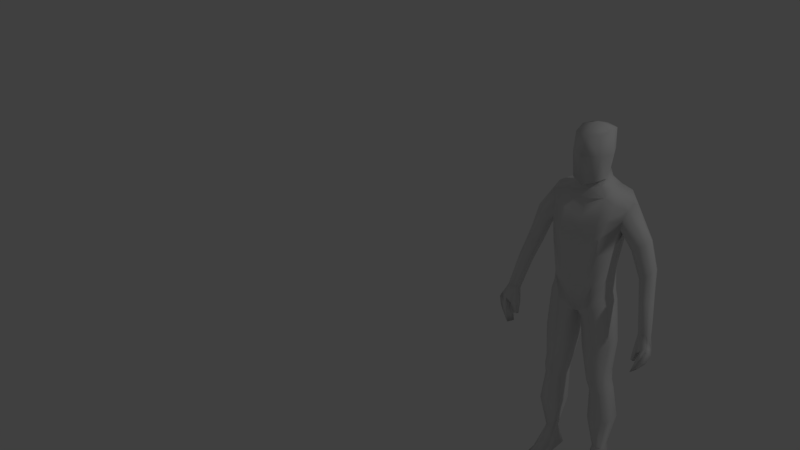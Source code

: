 # Source: untitled2.blend  (saved by Blender 2.79.0; exported with 4.5.12 LTS)
import bpy
from mathutils import Matrix  # noqa: F401  (used for matrix-valued properties, if any)

bpy.ops.wm.read_factory_settings(use_empty=True)
scene = bpy.context.scene
scene.name = 'Scene'

# ---- collections
col_collection_1 = bpy.data.collections.new('Collection 1'); scene.collection.children.link(col_collection_1)
col_collection_3 = bpy.data.collections.new('Collection 3'); scene.collection.children.link(col_collection_3)
col_collection_5 = bpy.data.collections.new('Collection 5'); scene.collection.children.link(col_collection_5)

# ---- materials (node trees are filled in below, after node groups)
mat_material_001 = bpy.data.materials.new('Material.001')
mat_material_001.alpha_threshold = 0.0
mat_material_001.use_transparent_shadow = False
mat_material_001.roughness = 0.5

# ---- material node trees

# ---- world
world_world = bpy.data.worlds.new('World'); scene.world = world_world
world_world.color = (0.05088, 0.05088, 0.05088)
world_world.use_sun_shadow = False
world_world.sun_shadow_jitter_overblur = 0.0
world_world.cycles.sampling_method = 'MANUAL'

# ---- lights
light_lamp = bpy.data.lights.new('Lamp', 'POINT')
light_lamp.transmission_factor = 0.0
light_lamp.cutoff_distance = 30.0
light_lamp.energy = 100.0
light_lamp.shadow_buffer_clip_start = 1.001
light_lamp.shadow_soft_size = 0.1
light_lamp.shadow_maximum_resolution = 0.006
light_lamp.use_absolute_resolution = True

# ---- meshes
me_cube_001 = bpy.data.meshes.new('Cube.001')
me_cube_001.from_pydata([], [], [])
me_cube_001.use_remesh_preserve_volume = False
me_cube_001.use_remesh_preserve_attributes = False
me_cube_001.use_mirror_vertex_groups = False
me_cube_001.update()
me_cube_008 = bpy.data.meshes.new('Cube.008')
me_cube_008.from_pydata([(-3.089, -0.6797, -1.233), (-2.89, -0.8793, -0.9415), (-2.89, -0.5526, -1.075), (-3.089, -1.022, -1.033), (-2.966, -0.8133, -1.596), (-2.821, -0.7573, -1.59), (-2.966, -0.9642, -1.509), (-2.821, -0.9012, -1.531), (-3.523, -1.049, -0.6443), (-3.523, -0.5145, -0.9554), (-3.303, -0.5461, -1.136), (-3.303, -1.08, -0.825), (-2.999, -0.4327, -0.4694), (-3.046, -0.7444, -2.036), (-2.989, -0.8251, -0.2292), (-3.031, -1.304, -1.851), (-3.381, -0.3832, -0.4672), (-3.414, -0.6913, -1.616), (-3.352, -0.8137, -0.2173), (-3.414, -1.25, -1.201), (-3.151, -1.206, -1.4), (-3.565, -1.162, -0.8045), (-3.159, -0.6572, -1.641), (-3.565, -0.6136, -1.173), (-3.144, -0.8715, -0.1554), (-3.196, -0.3642, -0.485), (-3.435, -0.6925, -0.2762), (-2.946, -0.7126, -0.2939), (-3.181, -0.5976, -0.5717), (-1.585, 0.5709, 4.293), (-1.585, -0.4206, 4.222), (-1.457, 0.05501, 3.642), (-1.714, 0.1182, 4.913), (-1.457, -0.2849, 3.762), (-1.457, 0.3892, 3.788), (-1.714, 0.5063, 4.762), (-1.714, -0.2699, 4.681), (-3.17, -0.7064, -0.01039), (-2.286, 0.4487, 3.202), (-1.978, -0.1695, 2.954), (-2.254, -0.2676, 3.161), (-2.531, -0.1587, 3.367), (-2.633, 0.1217, 3.5), (-1.989, 0.3174, 2.969), (-2.566, 0.402, 3.413), (-1.925, 0.07602, 2.886), (-2.687, 0.4261, 2.009), (-2.42, -0.1093, 1.795), (-2.659, -0.1942, 1.974), (-2.899, -0.09991, 2.152), (-2.987, 0.1429, 2.267), (-2.43, 0.3124, 1.808), (-2.929, 0.3857, 2.192), (-2.374, 0.1034, 1.735), (-2.936, 0.0184, 0.8828), (-3.12, -0.4653, 1.101), (-2.699, -0.4756, 0.916), (-2.91, -0.5402, 1.019), (-3.15, -0.01131, 0.9831), (-3.265, -0.2461, 1.022), (-2.655, -0.313, 0.8539), (-2.709, -0.07269, 0.7899), (-1.219, -0.5882, 0.6474), (-1.219, 0.3383, 0.673), (-1.352, -0.6195, 2.851), (-1.186, -0.5757, 1.448), (-1.352, 0.3258, 3.018), (-1.224, 0.157, 1.794), (-0.1392, 0.7667, -0.139), (-0.8105, -0.605, 5.078), (-0.8105, 0.7167, 5.278), (-0.1392, -0.7749, -0.284), (-0.612, 0.534, 1.794), (-0.6761, 0.8018, 3.018), (-0.7209, 1.007, 3.741), (-0.5444, -1.137, 1.138), (-0.685, -1.134, 2.7), (-0.7209, -1.238, 3.525), (-0.361, 0.4803, 5.91), (-0.1298, -0.317, 5.526), (-1.43, 0.549, -7.359), (-1.423, -0.02609, -7.372), (-0.9779, 0.2499, -7.351), (-0.9838, 0.004235, -7.363), (-1.335, 0.3255, 0.2632), (-1.334, -0.5652, 0.2387), (-0.1987, -0.6355, -0.5883), (-0.199, 0.4146, -0.5861), (-1.543, 0.3457, -1.742), (-0.2888, 0.375, -2.103), (-1.542, -0.4007, -1.762), (-0.3093, -0.4916, -2.098), (-1.695, 0.6784, -5.805), (-0.7325, 0.5185, -5.827), (-1.69, -0.2876, -5.795), (-0.7281, -0.2124, -5.826), (-1.477, -0.3325, -4.283), (-0.7261, -0.2582, -4.31), (-1.48, 0.5426, -4.315), (-0.6833, 0.4063, -4.331), (-1.418, -0.4619, -3.287), (-0.4639, -0.3414, -3.289), (-1.421, 0.3645, -3.285), (-0.4667, 0.2791, -3.291), (-1.451, 0.3735, -3.791), (-0.575, 0.2826, -3.802), (-1.447, -0.4861, -3.776), (-0.595, -0.3667, -3.791), (-0.6793, 0.8119, 0.1881), (-1.255, -0.6598, 4.904), (-0.865, -1.111, 1.293), (-1.019, -1.204, 2.776), (-1.081, -1.236, 3.592), (-1.255, 0.8361, 5.081), (-0.6793, -1.041, 0.1817), (-0.918, 0.4841, 1.794), (-1.014, 0.7855, 3.018), (-1.081, 1.039, 3.731), (-1.202, 0.5019, -7.357), (-1.204, -0.05226, -7.365), (-0.7669, 0.4017, -0.5839), (-0.7665, -0.9703, -0.1748), (-0.9161, 0.5867, -1.923), (-0.9255, -0.7247, -1.93), (-1.214, 0.9483, -5.816), (-1.209, -0.3901, -5.81), (-1.101, -0.4631, -4.297), (-1.082, 0.7514, -4.323), (-0.9439, 0.5116, -3.288), (-0.9407, -0.6289, -3.288), (-1.013, 0.521, -3.797), (-1.021, -0.6688, -3.784), (-1.219, -0.1249, 0.6602), (-1.205, -0.2094, 1.621), (-1.352, -0.1468, 2.935), (-0.1392, -0.004108, -0.2115), (-0.8105, 0.05588, 5.178), (-0.5056, -0.1137, 5.816), (-1.426, 0.2499, -7.367), (-0.9962, 0.1284, -7.369), (-0.1988, -0.1104, -0.5872), (-1.335, -0.1198, 0.251), (-0.2991, -0.0583, -2.101), (-1.543, -0.02752, -1.752), (-0.7303, 0.1531, -5.826), (-1.693, 0.1954, -5.8), (-1.479, 0.1051, -4.299), (-0.7047, 0.07406, -4.321), (-0.4653, -0.03116, -3.29), (-1.419, -0.04869, -3.286), (-0.585, -0.04206, -3.797), (-1.449, -0.05631, -3.783), (-1.212, 0.3147, -7.282), (-1.255, 0.08812, 4.993), (-0.7657, 0.8617, 4.51), (-0.7657, -0.9216, 4.301), (-1.168, 1.006, 4.406), (-1.168, -0.948, 4.248), (-1.747, -1.315, -8.534), (-1.422, -1.263, -8.338), (-1.747, 0.6585, -8.503), (-0.871, -1.315, -8.531), (-0.9734, -1.263, -8.323), (-0.871, 0.6585, -8.5), (-1.747, -0.1723, -8.492), (-0.871, -0.1723, -8.489), (-1.747, -0.4577, -8.496), (-0.9734, -0.4577, -8.026), (-1.422, -0.4577, -8.042), (-0.871, -0.4577, -8.493), (-1.747, -0.8865, -8.515), (-0.9734, -0.8778, -8.261), (-1.422, -0.8778, -8.277), (-0.871, -0.8865, -8.512), (-1.198, 0.2778, -7.441), (3.089, -0.6797, -1.233), (2.89, -0.8793, -0.9415), (2.89, -0.5526, -1.075), (3.089, -1.022, -1.033), (2.966, -0.8133, -1.596), (2.821, -0.7573, -1.59), (2.966, -0.9642, -1.509), (2.821, -0.9012, -1.531), (3.523, -1.049, -0.6443), (3.523, -0.5145, -0.9554), (3.303, -0.5461, -1.136), (3.303, -1.08, -0.825), (2.999, -0.4327, -0.4694), (3.046, -0.7444, -2.036), (2.989, -0.8251, -0.2292), (3.031, -1.304, -1.851), (3.381, -0.3832, -0.4672), (3.414, -0.6913, -1.616), (3.352, -0.8137, -0.2173), (3.414, -1.25, -1.201), (3.151, -1.206, -1.4), (3.565, -1.162, -0.8045), (3.159, -0.6572, -1.641), (3.565, -0.6136, -1.173), (3.144, -0.8715, -0.1554), (3.196, -0.3642, -0.485), (3.435, -0.6925, -0.2762), (2.946, -0.7126, -0.2939), (3.181, -0.5976, -0.5717), (1.585, 0.5709, 4.293), (1.585, -0.4206, 4.222), (1.457, 0.05501, 3.642), (1.714, 0.1182, 4.913), (1.457, -0.2849, 3.762), (1.457, 0.3892, 3.788), (1.714, 0.5063, 4.762), (1.714, -0.2699, 4.681), (3.17, -0.7064, -0.01039), (2.286, 0.4487, 3.202), (1.978, -0.1695, 2.954), (2.254, -0.2676, 3.161), (2.531, -0.1587, 3.367), (2.633, 0.1217, 3.5), (1.989, 0.3174, 2.969), (2.566, 0.402, 3.413), (1.925, 0.07602, 2.886), (2.687, 0.4261, 2.009), (2.42, -0.1093, 1.795), (2.659, -0.1942, 1.974), (2.899, -0.09991, 2.152), (2.987, 0.1429, 2.267), (2.43, 0.3124, 1.808), (2.929, 0.3857, 2.192), (2.374, 0.1034, 1.735), (2.936, 0.0184, 0.8828), (3.12, -0.4653, 1.101), (2.699, -0.4756, 0.916), (2.91, -0.5402, 1.019), (3.15, -0.01131, 0.9831), (3.265, -0.2461, 1.022), (2.655, -0.313, 0.8539), (2.709, -0.07269, 0.7899), (1.219, -0.5882, 0.6474), (1.219, 0.3383, 0.673), (1.352, -0.6195, 2.851), (1.186, -0.5757, 1.448), (-3.725e-09, 0.7874, 0.01059), (-1.118e-08, 0.7167, 5.041), (-3.725e-09, -0.7921, -0.3009), (-1.118e-08, -0.605, 4.841), (1.352, 0.3258, 3.018), (1.224, 0.157, 1.794), (0.0, -1.238, 3.5), (0.0, -1.134, 2.656), (-3.725e-09, -1.045, 1.0), (-7.451e-09, 1.007, 3.716), (0.0, 0.8018, 3.018), (0.0, 0.534, 1.794), (0.1392, 0.7667, -0.139), (0.8105, -0.605, 5.078), (0.8105, 0.7167, 5.278), (0.1392, -0.7749, -0.284), (0.612, 0.534, 1.794), (0.6761, 0.8018, 3.018), (0.7209, 1.007, 3.741), (0.5444, -1.137, 1.138), (0.685, -1.134, 2.7), (0.7209, -1.238, 3.525), (0.4186, 0.4002, 5.993), (0.02769, 0.5614, 5.87), (0.5361, -0.1288, 5.694), (1.43, 0.549, -7.359), (1.423, -0.02609, -7.372), (0.9779, 0.2499, -7.351), (0.9838, 0.004235, -7.363), (1.335, 0.3255, 0.2632), (1.334, -0.5652, 0.2387), (0.1987, -0.6355, -0.5883), (0.199, 0.4146, -0.5861), (1.543, 0.3457, -1.742), (0.2888, 0.375, -2.103), (1.542, -0.4007, -1.762), (0.3093, -0.4916, -2.098), (1.695, 0.6784, -5.805), (0.7325, 0.5185, -5.827), (1.69, -0.2876, -5.795), (0.7281, -0.2124, -5.826), (1.477, -0.3325, -4.283), (0.7261, -0.2582, -4.31), (1.48, 0.5426, -4.315), (0.6833, 0.4063, -4.331), (1.418, -0.4619, -3.287), (0.4639, -0.3414, -3.289), (1.421, 0.3645, -3.285), (0.4667, 0.2791, -3.291), (1.451, 0.3735, -3.791), (0.575, 0.2826, -3.802), (1.447, -0.4861, -3.776), (0.595, -0.3667, -3.791), (0.6793, 0.8119, 0.1881), (1.255, -0.6598, 4.904), (0.865, -1.111, 1.293), (1.019, -1.204, 2.776), (1.081, -1.236, 3.592), (1.255, 0.8361, 5.081), (0.6793, -1.041, 0.1817), (0.918, 0.4841, 1.794), (1.014, 0.7855, 3.018), (1.081, 1.039, 3.731), (1.202, 0.5019, -7.357), (1.204, -0.05226, -7.365), (0.7669, 0.4017, -0.5839), (0.7665, -0.9703, -0.1748), (0.9161, 0.5867, -1.923), (0.9255, -0.7247, -1.93), (1.214, 0.9483, -5.816), (1.209, -0.3901, -5.81), (1.101, -0.4631, -4.297), (1.082, 0.7514, -4.323), (0.9439, 0.5116, -3.288), (0.9407, -0.6289, -3.288), (1.013, 0.521, -3.797), (1.021, -0.6688, -3.784), (1.219, -0.1249, 0.6602), (-3.725e-09, -0.002341, -0.1451), (1.205, -0.2094, 1.621), (1.352, -0.1468, 2.935), (0.1392, -0.004108, -0.2115), (0.8105, 0.05588, 5.178), (0.09741, 0.0931, 5.493), (1.426, 0.2499, -7.367), (0.9962, 0.1284, -7.369), (0.1988, -0.1104, -0.5872), (1.335, -0.1198, 0.251), (0.2991, -0.0583, -2.101), (1.543, -0.02752, -1.752), (0.7303, 0.1531, -5.826), (1.693, 0.1954, -5.8), (1.479, 0.1051, -4.299), (0.7047, 0.07406, -4.321), (0.4653, -0.03116, -3.29), (1.419, -0.04869, -3.286), (0.585, -0.04206, -3.797), (1.449, -0.05631, -3.783), (1.212, 0.3147, -7.282), (1.255, 0.08812, 4.993), (-7.451e-09, -0.9216, 4.17), (-1.118e-08, 0.8617, 4.378), (0.7657, 0.8617, 4.51), (0.7657, -0.9216, 4.301), (1.168, 1.006, 4.406), (1.168, -0.948, 4.248), (1.747, -1.315, -8.534), (1.422, -1.263, -8.338), (1.747, 0.6585, -8.503), (0.871, -1.315, -8.531), (0.9734, -1.263, -8.323), (0.871, 0.6585, -8.5), (1.747, -0.1723, -8.492), (0.871, -0.1723, -8.489), (1.747, -0.4577, -8.496), (0.9734, -0.4577, -8.026), (1.422, -0.4577, -8.042), (0.871, -0.4577, -8.493), (1.747, -0.8865, -8.515), (0.9734, -0.8778, -8.261), (1.422, -0.8778, -8.277), (0.871, -0.8865, -8.512), (1.198, 0.2778, -7.441), (-1.676e-08, -0.5945, 5.299), (-0.5554, -0.4588, 5.468), (-0.5149, 0.5394, 5.557), (0.003259, 0.6299, 5.457), (-0.5842, 0.01876, 5.537), (0.5493, -0.4967, 5.486), (0.5167, 0.477, 5.622), (0.5842, 0.01876, 5.537), (-0.5385, -0.874, 5.758), (-0.607, -0.7859, 7.658), (-0.607, 0.4583, 7.687), (0.4544, -0.874, 5.758), (0.5034, -0.7859, 7.678), (0.5034, 0.4583, 7.707), (-0.65, -0.8456, 6.86), (-0.7186, -0.1344, 7.757), (-0.65, 0.381, 6.879), (-0.04202, 0.6355, 7.718), (0.566, 0.381, 6.879), (0.615, -0.1344, 7.776), (0.566, -0.8456, 6.86), (-0.04202, -1.051, 5.581), (-0.04202, -0.9631, 7.688), (-0.04202, -0.1344, 8.01), (-0.04202, -1.246, 6.86), (0.8178, -0.2617, 6.86), (-0.04202, 0.781, 6.879), (-0.9019, -0.2617, 6.86)], [], [(3, 0, 4, 6), (4, 5, 7, 6), (21, 8, 9, 23), (12, 27, 14, 1, 2), (14, 11, 3, 1), (1, 3, 6, 7), (10, 12, 2, 0), (20, 11, 8, 21), (0, 2, 5, 4), (11, 10, 0, 3), (2, 1, 7, 5), (11, 14, 24, 18, 8), (17, 13, 15, 19), (8, 18, 26, 16, 9), (22, 10, 11, 20), (23, 9, 10, 22), (9, 16, 25, 12, 10), (17, 23, 22, 13), (13, 22, 20, 15), (15, 20, 21, 19), (19, 21, 23, 17), (12, 25, 28, 27), (25, 16, 26, 28), (43, 45, 53, 51), (41, 42, 50, 49), (44, 38, 46, 52), (40, 41, 49, 48), (34, 31, 45, 43), (31, 33, 39, 45), (32, 35, 44, 42), (29, 34, 43, 38), (33, 30, 40, 39), (30, 36, 41, 40), (35, 29, 38, 44), (36, 32, 42, 41), (55, 59, 26, 18), (58, 54, 25, 16), (57, 55, 18, 24), (56, 57, 24, 14), (45, 39, 47, 53), (42, 44, 52, 50), (38, 43, 51, 46), (39, 40, 48, 47), (24, 18, 26, 37), (37, 26, 16, 25), (14, 24, 37, 27), (27, 37, 25, 12), (61, 60, 27, 12), (60, 56, 14, 27), (59, 58, 16, 26), (54, 61, 12, 25), (46, 51, 61, 54), (50, 52, 58, 59), (53, 47, 56, 60), (51, 53, 60, 61), (47, 48, 57, 56), (48, 49, 55, 57), (52, 46, 54, 58), (49, 50, 59, 55), (33, 31, 34, 29, 35, 32, 36, 30), (68, 72, 252, 241), (114, 110, 65, 62), (157, 109, 36, 30), (110, 111, 64, 65), (153, 32, 36, 109), (72, 73, 251, 252), (135, 319, 243, 71), (73, 74, 250, 251), (154, 70, 242, 342), (111, 112, 33, 64), (132, 133, 67, 63), (133, 134, 66, 67), (134, 31, 34, 66), (248, 247, 77, 76), (156, 113, 70, 154), (116, 117, 74, 73), (145, 92, 80, 138), (115, 116, 73, 72), (365, 364, 79), (249, 248, 76, 75), (341, 244, 69, 155), (243, 249, 75, 71), (108, 115, 72, 68), (324, 137, 79), (368, 365, 79, 137), (367, 366, 78, 264), (152, 139, 83, 119), (125, 94, 81, 119), (124, 93, 82, 118), (144, 95, 83, 139), (135, 71, 86, 140), (108, 68, 87, 120), (114, 62, 85, 121), (132, 63, 84, 141), (140, 86, 91, 142), (120, 87, 89, 122), (121, 85, 90, 123), (141, 84, 88, 143), (147, 97, 95, 144), (127, 99, 93, 124), (126, 96, 94, 125), (146, 98, 92, 145), (151, 104, 98, 146), (131, 106, 96, 126), (130, 105, 99, 127), (150, 107, 97, 147), (142, 91, 101, 148), (122, 89, 103, 128), (123, 90, 100, 129), (143, 88, 102, 149), (148, 101, 107, 150), (128, 103, 105, 130), (129, 100, 106, 131), (149, 102, 104, 151), (101, 129, 131, 107), (102, 128, 130, 104), (91, 123, 129, 101), (88, 122, 128, 102), (104, 130, 127, 98), (107, 131, 126, 97), (97, 126, 125, 95), (98, 127, 124, 92), (86, 121, 123, 91), (84, 120, 122, 88), (71, 114, 121, 86), (63, 108, 120, 84), (92, 124, 118, 80), (95, 125, 119, 83), (138, 152, 119, 81), (63, 67, 115, 108), (67, 66, 116, 115), (66, 34, 117, 116), (29, 35, 113, 156), (76, 77, 112, 111), (136, 153, 109, 69), (75, 76, 111, 110), (155, 69, 109, 157), (71, 75, 110, 114), (70, 113, 153, 136), (80, 118, 152, 138), (100, 149, 151, 106), (103, 148, 150, 105), (90, 143, 149, 100), (89, 142, 148, 103), (105, 150, 147, 99), (106, 151, 146, 96), (96, 146, 145, 94), (99, 147, 144, 93), (85, 141, 143, 90), (87, 140, 142, 89), (62, 132, 141, 85), (68, 135, 140, 87), (93, 144, 139, 82), (118, 82, 139, 152), (366, 368, 137, 78), (264, 78, 137, 324), (94, 145, 138, 81), (64, 33, 31, 134), (65, 64, 134, 133), (62, 65, 133, 132), (68, 241, 319, 135), (113, 35, 32, 153), (77, 155, 157, 112), (34, 29, 156, 117), (247, 341, 155, 77), (117, 156, 154, 74), (74, 154, 342, 250), (112, 157, 30, 33), (164, 81, 138, 80, 160), (160, 80, 118, 82, 163), (173, 171, 162, 161), (161, 162, 159, 158), (170, 173, 161, 158), (171, 172, 159, 162), (174, 138, 81, 119), (160, 163, 165, 164), (163, 82, 139, 83, 165), (166, 168, 81, 164), (170, 172, 168, 166), (83, 119, 81, 168, 167), (164, 165, 169, 166), (165, 83, 167, 169), (158, 159, 172, 170), (167, 168, 172, 171), (166, 169, 173, 170), (169, 167, 171, 173), (139, 174, 119, 83), (82, 118, 174, 139), (118, 80, 138, 174), (178, 181, 179, 175), (179, 181, 182, 180), (196, 198, 184, 183), (187, 177, 176, 189, 202), (189, 176, 178, 186), (176, 182, 181, 178), (185, 175, 177, 187), (195, 196, 183, 186), (175, 179, 180, 177), (186, 178, 175, 185), (177, 180, 182, 176), (186, 183, 193, 199, 189), (192, 194, 190, 188), (183, 184, 191, 201, 193), (197, 195, 186, 185), (198, 197, 185, 184), (184, 185, 187, 200, 191), (192, 188, 197, 198), (188, 190, 195, 197), (190, 194, 196, 195), (194, 192, 198, 196), (187, 202, 203, 200), (200, 203, 201, 191), (218, 226, 228, 220), (216, 224, 225, 217), (219, 227, 221, 213), (215, 223, 224, 216), (209, 218, 220, 206), (206, 220, 214, 208), (207, 217, 219, 210), (204, 213, 218, 209), (208, 214, 215, 205), (205, 215, 216, 211), (210, 219, 213, 204), (211, 216, 217, 207), (230, 193, 201, 234), (233, 191, 200, 229), (232, 199, 193, 230), (231, 189, 199, 232), (220, 228, 222, 214), (217, 225, 227, 219), (213, 221, 226, 218), (214, 222, 223, 215), (199, 212, 201, 193), (212, 200, 191, 201), (189, 202, 212, 199), (202, 187, 200, 212), (236, 187, 202, 235), (235, 202, 189, 231), (234, 201, 191, 233), (229, 200, 187, 236), (221, 229, 236, 226), (225, 234, 233, 227), (228, 235, 231, 222), (226, 236, 235, 228), (222, 231, 232, 223), (223, 232, 230, 224), (227, 233, 229, 221), (224, 230, 234, 225), (208, 205, 211, 207, 210, 204, 209, 206), (253, 241, 252, 257), (300, 237, 240, 296), (346, 205, 211, 295), (296, 240, 239, 297), (340, 295, 211, 207), (257, 252, 251, 258), (322, 256, 243, 319), (258, 251, 250, 259), (343, 342, 242, 255), (297, 239, 208, 298), (318, 238, 246, 320), (320, 246, 245, 321), (321, 245, 209, 206), (248, 261, 262, 247), (345, 343, 255, 299), (302, 258, 259, 303), (332, 325, 266, 278), (301, 257, 258, 302), (369, 265, 79, 364), (249, 260, 261, 248), (341, 344, 254, 244), (243, 256, 260, 249), (294, 253, 257, 301), (324, 79, 265), (371, 265, 369), (367, 264, 263, 370), (339, 305, 269, 326), (311, 305, 267, 280), (310, 304, 268, 279), (331, 326, 269, 281), (322, 327, 272, 256), (294, 306, 273, 253), (300, 307, 271, 237), (318, 328, 270, 238), (327, 329, 277, 272), (306, 308, 275, 273), (307, 309, 276, 271), (328, 330, 274, 270), (334, 331, 281, 283), (313, 310, 279, 285), (312, 311, 280, 282), (333, 332, 278, 284), (338, 333, 284, 290), (317, 312, 282, 292), (316, 313, 285, 291), (337, 334, 283, 293), (329, 335, 287, 277), (308, 314, 289, 275), (309, 315, 286, 276), (330, 336, 288, 274), (335, 337, 293, 287), (314, 316, 291, 289), (315, 317, 292, 286), (336, 338, 290, 288), (287, 293, 317, 315), (288, 290, 316, 314), (277, 287, 315, 309), (274, 288, 314, 308), (290, 284, 313, 316), (293, 283, 312, 317), (283, 281, 311, 312), (284, 278, 310, 313), (272, 277, 309, 307), (270, 274, 308, 306), (256, 272, 307, 300), (238, 270, 306, 294), (278, 266, 304, 310), (281, 269, 305, 311), (325, 267, 305, 339), (238, 294, 301, 246), (246, 301, 302, 245), (245, 302, 303, 209), (204, 345, 299, 210), (261, 297, 298, 262), (323, 254, 295, 340), (260, 296, 297, 261), (344, 346, 295, 254), (256, 300, 296, 260), (255, 323, 340, 299), (266, 325, 339, 304), (286, 292, 338, 336), (289, 291, 337, 335), (276, 286, 336, 330), (275, 289, 335, 329), (291, 285, 334, 337), (292, 282, 333, 338), (282, 280, 332, 333), (285, 279, 331, 334), (271, 276, 330, 328), (273, 275, 329, 327), (237, 271, 328, 318), (253, 273, 327, 322), (279, 268, 326, 331), (304, 339, 326, 268), (370, 263, 265, 371), (264, 324, 265, 263), (280, 267, 325, 332), (239, 321, 206, 208), (240, 320, 321, 239), (237, 318, 320, 240), (253, 322, 319, 241), (299, 340, 207, 210), (262, 298, 346, 344), (209, 303, 345, 204), (247, 262, 344, 341), (303, 259, 343, 345), (259, 250, 342, 343), (298, 208, 205, 346), (353, 349, 266, 325, 267), (349, 352, 268, 304, 266), (362, 350, 351, 360), (350, 347, 348, 351), (359, 347, 350, 362), (360, 351, 348, 361), (363, 305, 267, 325), (349, 353, 354, 352), (352, 354, 269, 326, 268), (355, 353, 267, 357), (359, 355, 357, 361), (269, 356, 357, 267, 305), (353, 355, 358, 354), (354, 358, 356, 269), (347, 359, 361, 348), (356, 360, 361, 357), (355, 359, 362, 358), (358, 362, 360, 356), (326, 269, 305, 363), (268, 326, 363, 304), (304, 363, 325, 266), (255, 370, 371, 323), (242, 367, 370, 255), (323, 371, 369, 254), (254, 369, 364, 244), (70, 136, 368, 366), (242, 70, 366, 367), (136, 69, 365, 368), (69, 244, 364, 365), (391, 379, 374, 380), (390, 381, 377, 382), (389, 383, 376, 384), (388, 386, 373, 378), (79, 265, 375, 385), (387, 379, 373, 386), (383, 387, 386, 376), (377, 381, 387, 383), (381, 374, 379, 387), (137, 79, 385, 372), (78, 264, 79, 137), (264, 263, 265, 79), (385, 388, 378, 372), (375, 384, 388, 385), (384, 376, 386, 388), (265, 389, 384, 375), (263, 382, 389, 265), (382, 377, 383, 389), (264, 390, 382, 263), (78, 380, 390, 264), (380, 374, 381, 390), (137, 391, 380, 78), (372, 378, 391, 137), (378, 373, 379, 391), (388, 378, 384)])
me_cube_008.polygons.foreach_set('use_smooth', [True] * 411)
_uv = me_cube_008.uv_layers.new(name='UVMap')
_uv.uv.foreach_set('vector', [0.2251, 0.9518, 0.2251, 0.9518, 0.2251, 0.9518, 0.2251, 0.9518, 0.2251, 0.9518, 0.2251, 0.9518, 0.2251, 0.9518, 0.2251, 0.9518, 0.2251, 0.9518, 0.2251, 0.9518, 0.2251, 0.9518, 0.2251, 0.9518, 0.2251, 0.9518, 0.2251, 0.9518, 0.2251, 0.9518, 0.2251, 0.9518, 0.2251, 0.9518, 0.2251, 0.9518, 0.2251, 0.9518, 0.2251, 0.9518, 0.2251, 0.9518, 0.2251, 0.9518, 0.2251, 0.9518, 0.2251, 0.9518, 0.2251, 0.9518, 0.2251, 0.9518, 0.2251, 0.9518, 0.2251, 0.9518, 0.2251, 0.9518, 0.2251, 0.9518, 0.2251, 0.9518, 0.2251, 0.9518, 0.2251, 0.9518, 0.2251, 0.9518, 0.2251, 0.9518, 0.2251, 0.9518, 0.2251, 0.9518, 0.2251, 0.9518, 0.2251, 0.9518, 0.2251, 0.9518, 0.2251, 0.9518, 0.2251, 0.9518, 0.2251, 0.9518, 0.2251, 0.9518, 0.2251, 0.9518, 0.2251, 0.9518, 0.2251, 0.9518, 0.2251, 0.9518, 0.2251, 0.9518, 0.2251, 0.9518, 0.2251, 0.9518, 0.2251, 0.9518, 0.2251, 0.9518, 0.2251, 0.9518, 0.2251, 0.9518, 0.2251, 0.9518, 0.2251, 0.9518, 0.2251, 0.9518, 0.2251, 0.9518, 0.2251, 0.9518, 0.2251, 0.9518, 0.2251, 0.9518, 0.2251, 0.9518, 0.2251, 0.9518, 0.2251, 0.9518, 0.2251, 0.9518, 0.2251, 0.9518, 0.2251, 0.9518, 0.2251, 0.9518, 0.2251, 0.9518, 0.2251, 0.9518, 0.2251, 0.9518, 0.2251, 0.9518, 0.2251, 0.9518, 0.2251, 0.9518, 0.2251, 0.9518, 0.2251, 0.9518, 0.2251, 0.9518, 0.2251, 0.9518, 0.2251, 0.9518, 0.2251, 0.9518, 0.2251, 0.9518, 0.2251, 0.9518, 0.2251, 0.9518, 0.2251, 0.9518, 0.2251, 0.9518, 0.2251, 0.9518, 0.2251, 0.9518, 0.02052, 0.9564, 0.03551, 0.9536, 0.02708, 0.9753, 0.004756, 0.9702, 0.03551, 0.9536, 0.05131, 0.9653, 0.04826, 0.9832, 0.02708, 0.9753, 0.1893, 0.8723, 0.1908, 0.8712, 0.1965, 0.8336, 0.1944, 0.8366, 0.1899, 0.8776, 0.1894, 0.8803, 0.1942, 0.8449, 0.1936, 0.8406, 0.1903, 0.8784, 0.1902, 0.8754, 0.1953, 0.8414, 0.1951, 0.8445, 0.1912, 0.8748, 0.1899, 0.8776, 0.1936, 0.8406, 0.1951, 0.8365, 0.1743, 0.887, 0.1892, 0.8805, 0.1908, 0.8712, 0.1893, 0.8723, 0.1892, 0.8805, 0.2021, 0.8899, 0.1919, 0.8725, 0.1908, 0.8712, 0.1776, 0.975, 0.1621, 0.9491, 0.1903, 0.8784, 0.1894, 0.8803, 0.1621, 0.9148, 0.1743, 0.887, 0.1893, 0.8723, 0.1902, 0.8754, 0.2021, 0.8899, 0.2085, 0.9174, 0.1912, 0.8748, 0.1919, 0.8725, 0.2085, 0.9174, 0.2, 0.9497, 0.1899, 0.8776, 0.1912, 0.8748, 0.1621, 0.9491, 0.1621, 0.9148, 0.1902, 0.8754, 0.1903, 0.8784, 0.2, 0.9497, 0.1776, 0.975, 0.1894, 0.8803, 0.1899, 0.8776, 0.1997, 0.7997, 0.1991, 0.798, 0.2047, 0.7521, 0.2039, 0.7541, 0.1996, 0.8005, 0.2011, 0.7992, 0.208, 0.7379, 0.2033, 0.7438, 0.2, 0.7979, 0.1997, 0.7997, 0.2039, 0.7541, 0.2045, 0.7551, 0.2011, 0.7968, 0.2, 0.7979, 0.2045, 0.7551, 0.2057, 0.7556, 0.1908, 0.8712, 0.1919, 0.8725, 0.1972, 0.8339, 0.1965, 0.8336, 0.1894, 0.8803, 0.1903, 0.8784, 0.1951, 0.8445, 0.1942, 0.8449, 0.1902, 0.8754, 0.1893, 0.8723, 0.1944, 0.8366, 0.1953, 0.8414, 0.1919, 0.8725, 0.1912, 0.8748, 0.1951, 0.8365, 0.1972, 0.8339, 0.06713, 0.9778, 0.07142, 0.9631, 0.08255, 0.9596, 0.07819, 0.9777, 0.07819, 0.9777, 0.08255, 0.9596, 0.1104, 0.9646, 0.1139, 0.9748, 0.07607, 0.9904, 0.06713, 0.9778, 0.07819, 0.9777, 0.09053, 0.9937, 0.09053, 0.9937, 0.07819, 0.9777, 0.1139, 0.9748, 0.1132, 0.989, 0.2012, 0.7966, 0.2, 0.7966, 0.2056, 0.7539, 0.2099, 0.747, 0.2, 0.7966, 0.2011, 0.7968, 0.2057, 0.7556, 0.2056, 0.7539, 0.1991, 0.798, 0.1996, 0.8005, 0.2033, 0.7438, 0.2047, 0.7521, 0.2011, 0.7992, 0.2012, 0.7966, 0.2099, 0.747, 0.208, 0.7379, 0.1953, 0.8414, 0.1944, 0.8366, 0.2012, 0.7966, 0.2011, 0.7992, 0.1942, 0.8449, 0.1951, 0.8445, 0.1996, 0.8005, 0.1991, 0.798, 0.1965, 0.8336, 0.1972, 0.8339, 0.2011, 0.7968, 0.2, 0.7966, 0.1944, 0.8366, 0.1965, 0.8336, 0.2, 0.7966, 0.2012, 0.7966, 0.1972, 0.8339, 0.1951, 0.8365, 0.2, 0.7979, 0.2011, 0.7968, 0.1951, 0.8365, 0.1936, 0.8406, 0.1997, 0.7997, 0.2, 0.7979, 0.1951, 0.8445, 0.1953, 0.8414, 0.2011, 0.7992, 0.1996, 0.8005, 0.1936, 0.8406, 0.1942, 0.8449, 0.1991, 0.798, 0.1997, 0.7997, 0.04627, 0.9587, 0.03313, 0.9538, 0.01791, 0.9572, 0.005385, 0.9717, 0.005385, 0.9896, 0.02206, 0.9967, 0.04409, 0.9899, 0.05285, 0.973, 0.2766, 0.7628, 0.2617, 0.8167, 0.2437, 0.8096, 0.2709, 0.7616, 0.3351, 0.7824, 0.3432, 0.8103, 0.3249, 0.8162, 0.3242, 0.7958, 0.3344, 0.8943, 0.324, 0.9088, 0.3135, 0.902, 0.3182, 0.8931, 0.3432, 0.8103, 0.3454, 0.8542, 0.3254, 0.8563, 0.3249, 0.8162, 0.3084, 0.9137, 0.3072, 0.9056, 0.3135, 0.902, 0.324, 0.9088, 0.2617, 0.8167, 0.2535, 0.8575, 0.2296, 0.8536, 0.2437, 0.8096, 0.3024, 0.7458, 0.301, 0.7406, 0.3291, 0.7487, 0.3262, 0.7527, 0.2535, 0.8575, 0.2524, 0.8817, 0.2265, 0.8826, 0.2296, 0.8536, 0.259, 0.904, 0.274, 0.9215, 0.2459, 0.9374, 0.2311, 0.9107, 0.3454, 0.8542, 0.343, 0.8773, 0.3159, 0.8817, 0.3254, 0.8563, 0.2984, 0.794, 0.2973, 0.8178, 0.2859, 0.8218, 0.2897, 0.7921, 0.2973, 0.8178, 0.2951, 0.856, 0.2816, 0.859, 0.2859, 0.8218, 0.2951, 0.856, 0.2904, 0.8759, 0.2824, 0.8799, 0.2816, 0.859, 0.3791, 0.8475, 0.3791, 0.8802, 0.3537, 0.8772, 0.3558, 0.851, 0.2683, 0.8962, 0.2766, 0.9091, 0.274, 0.9215, 0.259, 0.904, 0.2641, 0.8592, 0.2634, 0.8812, 0.2524, 0.8817, 0.2535, 0.8575, 0.3073, 0.7673, 0.3073, 0.7673, 0.3073, 0.7673, 0.3073, 0.7673, 0.2712, 0.8195, 0.2641, 0.8592, 0.2535, 0.8575, 0.2617, 0.8167, 0.3136, 0.9542, 0.33, 0.9669, 0.3094, 0.9663, 0.3639, 0.7921, 0.3791, 0.8475, 0.3558, 0.851, 0.3508, 0.8031, 0.3718, 0.9092, 0.3557, 0.9363, 0.3283, 0.9213, 0.3447, 0.9012, 0.338, 0.7552, 0.3639, 0.7921, 0.3508, 0.8031, 0.335, 0.7593, 0.2813, 0.7784, 0.2712, 0.8195, 0.2617, 0.8167, 0.2766, 0.7628, 0.02647, 0.9762, 0.04836, 0.9726, 0.02564, 0.9929, 0.299, 0.9565, 0.3136, 0.9542, 0.3094, 0.9663, 0.2991, 0.9679, 0.2689, 0.9701, 0.2847, 0.9561, 0.289, 0.9673, 0.2855, 0.9793, 0.08552, 0.9773, 0.08882, 0.9586, 0.1109, 0.9639, 0.1164, 0.9775, 0.3073, 0.7673, 0.3073, 0.7673, 0.3073, 0.7673, 0.3073, 0.7673, 0.3073, 0.7673, 0.3073, 0.7673, 0.3073, 0.7673, 0.3073, 0.7673, 0.3073, 0.7673, 0.3073, 0.7673, 0.3073, 0.7673, 0.3073, 0.7673, 0.3024, 0.7458, 0.3262, 0.7527, 0.3159, 0.7576, 0.3068, 0.7544, 0.2893, 0.7745, 0.2846, 0.759, 0.2986, 0.7584, 0.3001, 0.7675, 0.3263, 0.7758, 0.3154, 0.7893, 0.3127, 0.7821, 0.3209, 0.7714, 0.3064, 0.7902, 0.2977, 0.7883, 0.3011, 0.7817, 0.3068, 0.7828, 0.3068, 0.7544, 0.3159, 0.7576, 0.3073, 0.7673, 0.3073, 0.7673, 0.3001, 0.7675, 0.2986, 0.7584, 0.3073, 0.7673, 0.3073, 0.7673, 0.3209, 0.7714, 0.3127, 0.7821, 0.3072, 0.7673, 0.3073, 0.7674, 0.3068, 0.7828, 0.3011, 0.7817, 0.3072, 0.7673, 0.3072, 0.7673, 0.3073, 0.7673, 0.3073, 0.7673, 0.3073, 0.7673, 0.3073, 0.7673, 0.3073, 0.7673, 0.3073, 0.7673, 0.3073, 0.7673, 0.3073, 0.7673, 0.3073, 0.7673, 0.3073, 0.7673, 0.3073, 0.7673, 0.3073, 0.7673, 0.3073, 0.7673, 0.3073, 0.7673, 0.3073, 0.7673, 0.3073, 0.7673, 0.3073, 0.7673, 0.3073, 0.7673, 0.3073, 0.7673, 0.3073, 0.7673, 0.3073, 0.7673, 0.3073, 0.7673, 0.3073, 0.7673, 0.3073, 0.7673, 0.3073, 0.7673, 0.3073, 0.7673, 0.3073, 0.7673, 0.3073, 0.7673, 0.3073, 0.7673, 0.3073, 0.7673, 0.3073, 0.7673, 0.3073, 0.7673, 0.3073, 0.7673, 0.3073, 0.7673, 0.3073, 0.7673, 0.3073, 0.7673, 0.3073, 0.7673, 0.3073, 0.7673, 0.3073, 0.7673, 0.3073, 0.7673, 0.3073, 0.7674, 0.3072, 0.7673, 0.3073, 0.7673, 0.3073, 0.7673, 0.3072, 0.7673, 0.3072, 0.7673, 0.3073, 0.7673, 0.3073, 0.7673, 0.3073, 0.7673, 0.3073, 0.7673, 0.3073, 0.7673, 0.3073, 0.7673, 0.3073, 0.7673, 0.3073, 0.7673, 0.3073, 0.7673, 0.3073, 0.7673, 0.3073, 0.7673, 0.3073, 0.7673, 0.3073, 0.7673, 0.3073, 0.7673, 0.3073, 0.7673, 0.3073, 0.7673, 0.3073, 0.7673, 0.3073, 0.7673, 0.3073, 0.7673, 0.3073, 0.7673, 0.3073, 0.7673, 0.3073, 0.7673, 0.3073, 0.7673, 0.3073, 0.7673, 0.3073, 0.7673, 0.3073, 0.7673, 0.3073, 0.7673, 0.3073, 0.7674, 0.3073, 0.7673, 0.3073, 0.7673, 0.3072, 0.7673, 0.3073, 0.7673, 0.3073, 0.7673, 0.3073, 0.7673, 0.3073, 0.7673, 0.3073, 0.7673, 0.3073, 0.7673, 0.3073, 0.7673, 0.3073, 0.7673, 0.3073, 0.7673, 0.3073, 0.7673, 0.3073, 0.7673, 0.3073, 0.7673, 0.3073, 0.7673, 0.3073, 0.7673, 0.3073, 0.7673, 0.3073, 0.7673, 0.3073, 0.7673, 0.3073, 0.7673, 0.3073, 0.7673, 0.3159, 0.7576, 0.3209, 0.7714, 0.3073, 0.7674, 0.3073, 0.7673, 0.3011, 0.7817, 0.3001, 0.7675, 0.3073, 0.7673, 0.3072, 0.7673, 0.3262, 0.7527, 0.3263, 0.7758, 0.3209, 0.7714, 0.3159, 0.7576, 0.2977, 0.7883, 0.2893, 0.7745, 0.3001, 0.7675, 0.3011, 0.7817, 0.3073, 0.7673, 0.3073, 0.7673, 0.3073, 0.7673, 0.3073, 0.7673, 0.3073, 0.7673, 0.3073, 0.7673, 0.3073, 0.7673, 0.3073, 0.7673, 0.09272, 0.9949, 0.08552, 0.9773, 0.1164, 0.9775, 0.1115, 0.9908, 0.2897, 0.7921, 0.2859, 0.8218, 0.2712, 0.8195, 0.2813, 0.7784, 0.2859, 0.8218, 0.2816, 0.859, 0.2641, 0.8592, 0.2712, 0.8195, 0.2816, 0.859, 0.2824, 0.8799, 0.2634, 0.8812, 0.2641, 0.8592, 0.2812, 0.8925, 0.2841, 0.9011, 0.2766, 0.9091, 0.2683, 0.8962, 0.3558, 0.851, 0.3537, 0.8772, 0.343, 0.8773, 0.3454, 0.8542, 0.3094, 0.9244, 0.3084, 0.9137, 0.324, 0.9088, 0.3283, 0.9213, 0.3508, 0.8031, 0.3558, 0.851, 0.3454, 0.8542, 0.3432, 0.8103, 0.3447, 0.9012, 0.3283, 0.9213, 0.324, 0.9088, 0.3344, 0.8943, 0.335, 0.7593, 0.3508, 0.8031, 0.3432, 0.8103, 0.3351, 0.7824, 0.274, 0.9215, 0.2766, 0.9091, 0.2916, 0.911, 0.2926, 0.9217, 0.07534, 0.9906, 0.0669, 0.9768, 0.08552, 0.9773, 0.09272, 0.9949, 0.3073, 0.7673, 0.3073, 0.7673, 0.3073, 0.7673, 0.3073, 0.7673, 0.3073, 0.7673, 0.3073, 0.7673, 0.3073, 0.7673, 0.3073, 0.7673, 0.3072, 0.7673, 0.3072, 0.7673, 0.3073, 0.7673, 0.3073, 0.7673, 0.3073, 0.7673, 0.3073, 0.7673, 0.3073, 0.7673, 0.3073, 0.7673, 0.3073, 0.7673, 0.3073, 0.7673, 0.3073, 0.7673, 0.3073, 0.7673, 0.3073, 0.7673, 0.3073, 0.7673, 0.3073, 0.7673, 0.3073, 0.7673, 0.3073, 0.7673, 0.3073, 0.7673, 0.3073, 0.7673, 0.3073, 0.7673, 0.3073, 0.7673, 0.3073, 0.7673, 0.3073, 0.7673, 0.3073, 0.7673, 0.3127, 0.7821, 0.3068, 0.7828, 0.3072, 0.7673, 0.3072, 0.7673, 0.2986, 0.7584, 0.3068, 0.7544, 0.3073, 0.7673, 0.3073, 0.7673, 0.3154, 0.7893, 0.3064, 0.7902, 0.3068, 0.7828, 0.3127, 0.7821, 0.2846, 0.759, 0.3024, 0.7458, 0.3068, 0.7544, 0.2986, 0.7584, 0.3073, 0.7673, 0.3073, 0.7673, 0.3073, 0.7673, 0.3073, 0.7673, 0.0669, 0.9768, 0.07543, 0.9619, 0.08882, 0.9586, 0.08552, 0.9773, 0.2847, 0.9561, 0.299, 0.9565, 0.2991, 0.9679, 0.289, 0.9673, 0.02568, 0.9558, 0.0369, 0.9558, 0.04836, 0.9726, 0.02647, 0.9762, 0.3073, 0.7673, 0.3073, 0.7673, 0.3073, 0.7673, 0.3073, 0.7673, 0.3254, 0.8563, 0.3159, 0.8817, 0.3073, 0.8786, 0.3119, 0.8587, 0.3249, 0.8162, 0.3254, 0.8563, 0.3119, 0.8587, 0.3141, 0.8206, 0.3242, 0.7958, 0.3249, 0.8162, 0.3141, 0.8206, 0.3152, 0.7967, 0.2846, 0.759, 0.2789, 0.7578, 0.301, 0.7406, 0.3024, 0.7458, 0.2766, 0.9091, 0.2841, 0.9011, 0.2904, 0.9029, 0.2916, 0.911, 0.3537, 0.8772, 0.3447, 0.9012, 0.3344, 0.8943, 0.343, 0.8773, 0.2824, 0.8799, 0.2812, 0.8925, 0.2683, 0.8962, 0.2634, 0.8812, 0.3791, 0.8802, 0.3718, 0.9092, 0.3447, 0.9012, 0.3537, 0.8772, 0.2634, 0.8812, 0.2683, 0.8962, 0.259, 0.904, 0.2524, 0.8817, 0.2524, 0.8817, 0.259, 0.904, 0.2311, 0.9107, 0.2265, 0.8826, 0.343, 0.8773, 0.3344, 0.8943, 0.3182, 0.8931, 0.3159, 0.8817, 0.1484, 0.6484, 0.1484, 0.6484, 0.1484, 0.6484, 0.1484, 0.6484, 0.1484, 0.6484, 0.1484, 0.6484, 0.1484, 0.6484, 0.1484, 0.6484, 0.1484, 0.6484, 0.1484, 0.6484, 0.1484, 0.6484, 0.1484, 0.6484, 0.1484, 0.6484, 0.1484, 0.6484, 0.1484, 0.6484, 0.1484, 0.6484, 0.1484, 0.6484, 0.1484, 0.6484, 0.1484, 0.6484, 0.1484, 0.6484, 0.1484, 0.6484, 0.1484, 0.6484, 0.1484, 0.6484, 0.1484, 0.6484, 0.1484, 0.6484, 0.1484, 0.6484, 0.02623, 0.9763, 0.02633, 0.9941, 0.006372, 0.9887, 0.005362, 0.9743, 0.1484, 0.6484, 0.1484, 0.6484, 0.1484, 0.6484, 0.1484, 0.6484, 0.1484, 0.6484, 0.1484, 0.6484, 0.1484, 0.6484, 0.1484, 0.6484, 0.1484, 0.6484, 0.1484, 0.6484, 0.1484, 0.6484, 0.1484, 0.6484, 0.1484, 0.6484, 0.1484, 0.6484, 0.1484, 0.6484, 0.1484, 0.6484, 0.1484, 0.6484, 0.1484, 0.6484, 0.1484, 0.6484, 0.1484, 0.6484, 0.1484, 0.6484, 0.1484, 0.6484, 0.1484, 0.6484, 0.1484, 0.6484, 0.1484, 0.6484, 0.1484, 0.6484, 0.1484, 0.6484, 0.1484, 0.6484, 0.1484, 0.6484, 0.1484, 0.6484, 0.1484, 0.6484, 0.1484, 0.6484, 0.1484, 0.6484, 0.1484, 0.6484, 0.1484, 0.6484, 0.1484, 0.6484, 0.1484, 0.6484, 0.1484, 0.6484, 0.1484, 0.6484, 0.1484, 0.6484, 0.1484, 0.6484, 0.1484, 0.6484, 0.1484, 0.6484, 0.1484, 0.6484, 0.1484, 0.6484, 0.1484, 0.6484, 0.04275, 0.9574, 0.02623, 0.9763, 0.005362, 0.9743, 0.01764, 0.9563, 0.04316, 0.9574, 0.04794, 0.9752, 0.02623, 0.9763, 0.04275, 0.9574, 0.04794, 0.9752, 0.03683, 0.9903, 0.02633, 0.9941, 0.02623, 0.9763, 0.2251, 0.9518, 0.2251, 0.9518, 0.2251, 0.9518, 0.2251, 0.9518, 0.2251, 0.9518, 0.2251, 0.9518, 0.2251, 0.9518, 0.2251, 0.9518, 0.2251, 0.9518, 0.2251, 0.9518, 0.2251, 0.9518, 0.2251, 0.9518, 0.2251, 0.9518, 0.2251, 0.9518, 0.2251, 0.9518, 0.2251, 0.9518, 0.2251, 0.9518, 0.2251, 0.9518, 0.2251, 0.9518, 0.2251, 0.9518, 0.2251, 0.9518, 0.2251, 0.9518, 0.2251, 0.9518, 0.2251, 0.9518, 0.2251, 0.9518, 0.2251, 0.9518, 0.2251, 0.9518, 0.2251, 0.9518, 0.2251, 0.9518, 0.2251, 0.9518, 0.2251, 0.9518, 0.2251, 0.9518, 0.2251, 0.9518, 0.2251, 0.9518, 0.2251, 0.9518, 0.2251, 0.9518, 0.2251, 0.9518, 0.2251, 0.9518, 0.2251, 0.9518, 0.2251, 0.9518, 0.2251, 0.9518, 0.2251, 0.9518, 0.2251, 0.9518, 0.2251, 0.9518, 0.2251, 0.9518, 0.2251, 0.9518, 0.2251, 0.9518, 0.2251, 0.9518, 0.2251, 0.9518, 0.2251, 0.9518, 0.2251, 0.9518, 0.2251, 0.9518, 0.2251, 0.9518, 0.2251, 0.9518, 0.2251, 0.9518, 0.2251, 0.9518, 0.2251, 0.9518, 0.2251, 0.9518, 0.2251, 0.9518, 0.2251, 0.9518, 0.2251, 0.9518, 0.2251, 0.9518, 0.2251, 0.9518, 0.2251, 0.9518, 0.2251, 0.9518, 0.2251, 0.9518, 0.2251, 0.9518, 0.2251, 0.9518, 0.2251, 0.9518, 0.2251, 0.9518, 0.2251, 0.9518, 0.2251, 0.9518, 0.2251, 0.9518, 0.2251, 0.9518, 0.2251, 0.9518, 0.2251, 0.9518, 0.2251, 0.9518, 0.2251, 0.9518, 0.2251, 0.9518, 0.2251, 0.9518, 0.2251, 0.9518, 0.2251, 0.9518, 0.2251, 0.9518, 0.2251, 0.9518, 0.2251, 0.9518, 0.2251, 0.9518, 0.2251, 0.9518, 0.2251, 0.9518, 0.02052, 0.9564, 0.004756, 0.9702, 0.02708, 0.9753, 0.03551, 0.9536, 0.03551, 0.9536, 0.02708, 0.9753, 0.04826, 0.9832, 0.05131, 0.9653, 0.1893, 0.8723, 0.1944, 0.8366, 0.1965, 0.8336, 0.1908, 0.8712, 0.1899, 0.8776, 0.1936, 0.8406, 0.1942, 0.8449, 0.1894, 0.8803, 0.1903, 0.8784, 0.1951, 0.8445, 0.1953, 0.8414, 0.1902, 0.8754, 0.1912, 0.8748, 0.1951, 0.8365, 0.1936, 0.8406, 0.1899, 0.8776, 0.1743, 0.887, 0.1893, 0.8723, 0.1908, 0.8712, 0.1892, 0.8805, 0.1892, 0.8805, 0.1908, 0.8712, 0.1919, 0.8725, 0.2021, 0.8899, 0.1776, 0.975, 0.1894, 0.8803, 0.1903, 0.8784, 0.1621, 0.9491, 0.1621, 0.9148, 0.1902, 0.8754, 0.1893, 0.8723, 0.1743, 0.887, 0.2021, 0.8899, 0.1919, 0.8725, 0.1912, 0.8748, 0.2085, 0.9174, 0.2085, 0.9174, 0.1912, 0.8748, 0.1899, 0.8776, 0.2, 0.9497, 0.1621, 0.9491, 0.1903, 0.8784, 0.1902, 0.8754, 0.1621, 0.9148, 0.2, 0.9497, 0.1899, 0.8776, 0.1894, 0.8803, 0.1776, 0.975, 0.1997, 0.7997, 0.2039, 0.7541, 0.2047, 0.7521, 0.1991, 0.798, 0.1996, 0.8005, 0.2033, 0.7438, 0.208, 0.7379, 0.2011, 0.7992, 0.2, 0.7979, 0.2045, 0.7551, 0.2039, 0.7541, 0.1997, 0.7997, 0.2011, 0.7968, 0.2057, 0.7556, 0.2045, 0.7551, 0.2, 0.7979, 0.1908, 0.8712, 0.1965, 0.8336, 0.1972, 0.8339, 0.1919, 0.8725, 0.1894, 0.8803, 0.1942, 0.8449, 0.1951, 0.8445, 0.1903, 0.8784, 0.1902, 0.8754, 0.1953, 0.8414, 0.1944, 0.8366, 0.1893, 0.8723, 0.1919, 0.8725, 0.1972, 0.8339, 0.1951, 0.8365, 0.1912, 0.8748, 0.06713, 0.9778, 0.07819, 0.9777, 0.08255, 0.9596, 0.07142, 0.9631, 0.07819, 0.9777, 0.1139, 0.9748, 0.1104, 0.9646, 0.08255, 0.9596, 0.07607, 0.9904, 0.09053, 0.9937, 0.07819, 0.9777, 0.06713, 0.9778, 0.09053, 0.9937, 0.1132, 0.989, 0.1139, 0.9748, 0.07819, 0.9777, 0.2012, 0.7966, 0.2099, 0.747, 0.2056, 0.7539, 0.2, 0.7966, 0.2, 0.7966, 0.2056, 0.7539, 0.2057, 0.7556, 0.2011, 0.7968, 0.1991, 0.798, 0.2047, 0.7521, 0.2033, 0.7438, 0.1996, 0.8005, 0.2011, 0.7992, 0.208, 0.7379, 0.2099, 0.747, 0.2012, 0.7966, 0.1953, 0.8414, 0.2011, 0.7992, 0.2012, 0.7966, 0.1944, 0.8366, 0.1942, 0.8449, 0.1991, 0.798, 0.1996, 0.8005, 0.1951, 0.8445, 0.1965, 0.8336, 0.2, 0.7966, 0.2011, 0.7968, 0.1972, 0.8339, 0.1944, 0.8366, 0.2012, 0.7966, 0.2, 0.7966, 0.1965, 0.8336, 0.1972, 0.8339, 0.2011, 0.7968, 0.2, 0.7979, 0.1951, 0.8365, 0.1951, 0.8365, 0.2, 0.7979, 0.1997, 0.7997, 0.1936, 0.8406, 0.1951, 0.8445, 0.1996, 0.8005, 0.2011, 0.7992, 0.1953, 0.8414, 0.1936, 0.8406, 0.1997, 0.7997, 0.1991, 0.798, 0.1942, 0.8449, 0.04627, 0.9587, 0.05285, 0.973, 0.04409, 0.9899, 0.02206, 0.9967, 0.005385, 0.9896, 0.005385, 0.9717, 0.01791, 0.9572, 0.03313, 0.9538, 0.2766, 0.7628, 0.2709, 0.7616, 0.2437, 0.8096, 0.2617, 0.8167, 0.3351, 0.7824, 0.3242, 0.7958, 0.3249, 0.8162, 0.3432, 0.8103, 0.3344, 0.8943, 0.3182, 0.8931, 0.3135, 0.902, 0.324, 0.9088, 0.3432, 0.8103, 0.3249, 0.8162, 0.3254, 0.8563, 0.3454, 0.8542, 0.3084, 0.9137, 0.324, 0.9088, 0.3135, 0.902, 0.3072, 0.9056, 0.2617, 0.8167, 0.2437, 0.8096, 0.2296, 0.8536, 0.2535, 0.8575, 0.3024, 0.7458, 0.3262, 0.7527, 0.3291, 0.7487, 0.301, 0.7406, 0.2535, 0.8575, 0.2296, 0.8536, 0.2265, 0.8826, 0.2524, 0.8817, 0.259, 0.904, 0.2311, 0.9107, 0.2459, 0.9374, 0.274, 0.9215, 0.3454, 0.8542, 0.3254, 0.8563, 0.3159, 0.8817, 0.343, 0.8773, 0.2984, 0.794, 0.2897, 0.7921, 0.2859, 0.8218, 0.2973, 0.8178, 0.2973, 0.8178, 0.2859, 0.8218, 0.2816, 0.859, 0.2951, 0.856, 0.2951, 0.856, 0.2816, 0.859, 0.2824, 0.8799, 0.2904, 0.8759, 0.3791, 0.8475, 0.3558, 0.851, 0.3537, 0.8772, 0.3791, 0.8802, 0.2683, 0.8962, 0.259, 0.904, 0.274, 0.9215, 0.2766, 0.9091, 0.2641, 0.8592, 0.2535, 0.8575, 0.2524, 0.8817, 0.2634, 0.8812, 0.3073, 0.7673, 0.3073, 0.7673, 0.3073, 0.7673, 0.3073, 0.7673, 0.2712, 0.8195, 0.2617, 0.8167, 0.2535, 0.8575, 0.2641, 0.8592, 0.3136, 0.9542, 0.3094, 0.9663, 0.3148, 0.9768, 0.33, 0.9669, 0.3639, 0.7921, 0.3508, 0.8031, 0.3558, 0.851, 0.3791, 0.8475, 0.3718, 0.9092, 0.3447, 0.9012, 0.3283, 0.9213, 0.3557, 0.9363, 0.338, 0.7552, 0.335, 0.7593, 0.3508, 0.8031, 0.3639, 0.7921, 0.2813, 0.7784, 0.2766, 0.7628, 0.2617, 0.8167, 0.2712, 0.8195, 0.02647, 0.9762, 0.02564, 0.9929, 0.005505, 0.9751, 0.299, 0.9565, 0.3094, 0.9663, 0.3136, 0.9542, 0.2689, 0.9701, 0.2855, 0.9793, 0.289, 0.9673, 0.2847, 0.9561, 0.08552, 0.9773, 0.1164, 0.9775, 0.1109, 0.9639, 0.08882, 0.9586, 0.3073, 0.7673, 0.3073, 0.7673, 0.3073, 0.7673, 0.3073, 0.7673, 0.3073, 0.7673, 0.3073, 0.7673, 0.3073, 0.7673, 0.3073, 0.7673, 0.3073, 0.7673, 0.3073, 0.7673, 0.3073, 0.7673, 0.3073, 0.7673, 0.3024, 0.7458, 0.3068, 0.7544, 0.3159, 0.7576, 0.3262, 0.7527, 0.2893, 0.7745, 0.3001, 0.7675, 0.2986, 0.7584, 0.2846, 0.759, 0.3263, 0.7758, 0.3209, 0.7714, 0.3127, 0.7821, 0.3154, 0.7893, 0.3064, 0.7902, 0.3068, 0.7828, 0.3011, 0.7817, 0.2977, 0.7883, 0.3068, 0.7544, 0.3073, 0.7673, 0.3073, 0.7673, 0.3159, 0.7576, 0.3001, 0.7675, 0.3073, 0.7673, 0.3073, 0.7673, 0.2986, 0.7584, 0.3209, 0.7714, 0.3073, 0.7674, 0.3072, 0.7673, 0.3127, 0.7821, 0.3068, 0.7828, 0.3072, 0.7673, 0.3072, 0.7673, 0.3011, 0.7817, 0.3073, 0.7673, 0.3073, 0.7673, 0.3073, 0.7673, 0.3073, 0.7673, 0.3073, 0.7673, 0.3073, 0.7673, 0.3073, 0.7673, 0.3073, 0.7673, 0.3073, 0.7673, 0.3073, 0.7673, 0.3073, 0.7673, 0.3073, 0.7673, 0.3073, 0.7673, 0.3073, 0.7673, 0.3073, 0.7673, 0.3073, 0.7673, 0.3073, 0.7673, 0.3073, 0.7673, 0.3073, 0.7673, 0.3073, 0.7673, 0.3073, 0.7673, 0.3073, 0.7673, 0.3073, 0.7673, 0.3073, 0.7673, 0.3073, 0.7673, 0.3073, 0.7673, 0.3073, 0.7673, 0.3073, 0.7673, 0.3073, 0.7673, 0.3073, 0.7673, 0.3073, 0.7673, 0.3073, 0.7673, 0.3073, 0.7673, 0.3073, 0.7673, 0.3073, 0.7673, 0.3073, 0.7673, 0.3073, 0.7673, 0.3073, 0.7673, 0.3073, 0.7673, 0.3073, 0.7673, 0.3073, 0.7674, 0.3073, 0.7673, 0.3073, 0.7673, 0.3072, 0.7673, 0.3072, 0.7673, 0.3073, 0.7673, 0.3073, 0.7673, 0.3072, 0.7673, 0.3073, 0.7673, 0.3073, 0.7673, 0.3073, 0.7673, 0.3073, 0.7673, 0.3073, 0.7673, 0.3073, 0.7673, 0.3073, 0.7673, 0.3073, 0.7673, 0.3073, 0.7673, 0.3073, 0.7673, 0.3073, 0.7673, 0.3073, 0.7673, 0.3073, 0.7673, 0.3073, 0.7673, 0.3073, 0.7673, 0.3073, 0.7673, 0.3073, 0.7673, 0.3073, 0.7673, 0.3073, 0.7673, 0.3073, 0.7673, 0.3073, 0.7673, 0.3073, 0.7673, 0.3073, 0.7673, 0.3073, 0.7673, 0.3073, 0.7673, 0.3073, 0.7673, 0.3073, 0.7673, 0.3073, 0.7674, 0.3072, 0.7673, 0.3073, 0.7673, 0.3073, 0.7673, 0.3073, 0.7673, 0.3073, 0.7673, 0.3073, 0.7673, 0.3073, 0.7673, 0.3073, 0.7673, 0.3073, 0.7673, 0.3073, 0.7673, 0.3073, 0.7673, 0.3073, 0.7673, 0.3073, 0.7673, 0.3073, 0.7673, 0.3073, 0.7673, 0.3073, 0.7673, 0.3073, 0.7673, 0.3073, 0.7673, 0.3073, 0.7673, 0.3073, 0.7673, 0.3159, 0.7576, 0.3073, 0.7673, 0.3073, 0.7674, 0.3209, 0.7714, 0.3011, 0.7817, 0.3072, 0.7673, 0.3073, 0.7673, 0.3001, 0.7675, 0.3262, 0.7527, 0.3159, 0.7576, 0.3209, 0.7714, 0.3263, 0.7758, 0.2977, 0.7883, 0.3011, 0.7817, 0.3001, 0.7675, 0.2893, 0.7745, 0.3073, 0.7673, 0.3073, 0.7673, 0.3073, 0.7673, 0.3073, 0.7673, 0.3073, 0.7673, 0.3073, 0.7673, 0.3073, 0.7673, 0.3073, 0.7673, 0.09272, 0.9949, 0.1115, 0.9908, 0.1164, 0.9775, 0.08552, 0.9773, 0.2897, 0.7921, 0.2813, 0.7784, 0.2712, 0.8195, 0.2859, 0.8218, 0.2859, 0.8218, 0.2712, 0.8195, 0.2641, 0.8592, 0.2816, 0.859, 0.2816, 0.859, 0.2641, 0.8592, 0.2634, 0.8812, 0.2824, 0.8799, 0.2812, 0.8925, 0.2683, 0.8962, 0.2766, 0.9091, 0.2841, 0.9011, 0.3558, 0.851, 0.3454, 0.8542, 0.343, 0.8773, 0.3537, 0.8772, 0.3094, 0.9244, 0.3283, 0.9213, 0.324, 0.9088, 0.3084, 0.9137, 0.3508, 0.8031, 0.3432, 0.8103, 0.3454, 0.8542, 0.3558, 0.851, 0.3447, 0.9012, 0.3344, 0.8943, 0.324, 0.9088, 0.3283, 0.9213, 0.335, 0.7593, 0.3351, 0.7824, 0.3432, 0.8103, 0.3508, 0.8031, 0.274, 0.9215, 0.2926, 0.9217, 0.2916, 0.911, 0.2766, 0.9091, 0.07534, 0.9906, 0.09272, 0.9949, 0.08552, 0.9773, 0.0669, 0.9768, 0.3073, 0.7673, 0.3073, 0.7673, 0.3073, 0.7673, 0.3073, 0.7673, 0.3073, 0.7673, 0.3073, 0.7673, 0.3073, 0.7673, 0.3073, 0.7673, 0.3072, 0.7673, 0.3073, 0.7673, 0.3073, 0.7673, 0.3072, 0.7673, 0.3073, 0.7673, 0.3073, 0.7673, 0.3073, 0.7673, 0.3073, 0.7673, 0.3073, 0.7673, 0.3073, 0.7673, 0.3073, 0.7673, 0.3073, 0.7673, 0.3073, 0.7673, 0.3073, 0.7673, 0.3073, 0.7673, 0.3073, 0.7673, 0.3073, 0.7673, 0.3073, 0.7673, 0.3073, 0.7673, 0.3073, 0.7673, 0.3073, 0.7673, 0.3073, 0.7673, 0.3073, 0.7673, 0.3073, 0.7673, 0.3127, 0.7821, 0.3072, 0.7673, 0.3072, 0.7673, 0.3068, 0.7828, 0.2986, 0.7584, 0.3073, 0.7673, 0.3073, 0.7673, 0.3068, 0.7544, 0.3154, 0.7893, 0.3127, 0.7821, 0.3068, 0.7828, 0.3064, 0.7902, 0.2846, 0.759, 0.2986, 0.7584, 0.3068, 0.7544, 0.3024, 0.7458, 0.3073, 0.7673, 0.3073, 0.7673, 0.3073, 0.7673, 0.3073, 0.7673, 0.0669, 0.9768, 0.08552, 0.9773, 0.08882, 0.9586, 0.07543, 0.9619, 0.2847, 0.9561, 0.289, 0.9673, 0.2991, 0.9679, 0.299, 0.9565, 0.02568, 0.9558, 0.02647, 0.9762, 0.005505, 0.9751, 0.01432, 0.9607, 0.3073, 0.7673, 0.3073, 0.7673, 0.3073, 0.7673, 0.3073, 0.7673, 0.3254, 0.8563, 0.3119, 0.8587, 0.3073, 0.8786, 0.3159, 0.8817, 0.3249, 0.8162, 0.3141, 0.8206, 0.3119, 0.8587, 0.3254, 0.8563, 0.3242, 0.7958, 0.3152, 0.7967, 0.3141, 0.8206, 0.3249, 0.8162, 0.2846, 0.759, 0.3024, 0.7458, 0.301, 0.7406, 0.2789, 0.7578, 0.2766, 0.9091, 0.2916, 0.911, 0.2904, 0.9029, 0.2841, 0.9011, 0.3537, 0.8772, 0.343, 0.8773, 0.3344, 0.8943, 0.3447, 0.9012, 0.2824, 0.8799, 0.2634, 0.8812, 0.2683, 0.8962, 0.2812, 0.8925, 0.3791, 0.8802, 0.3537, 0.8772, 0.3447, 0.9012, 0.3718, 0.9092, 0.2634, 0.8812, 0.2524, 0.8817, 0.259, 0.904, 0.2683, 0.8962, 0.2524, 0.8817, 0.2265, 0.8826, 0.2311, 0.9107, 0.259, 0.904, 0.343, 0.8773, 0.3159, 0.8817, 0.3182, 0.8931, 0.3344, 0.8943, 0.1484, 0.6484, 0.1484, 0.6484, 0.1484, 0.6484, 0.1484, 0.6484, 0.1484, 0.6484, 0.1484, 0.6484, 0.1484, 0.6484, 0.1484, 0.6484, 0.1484, 0.6484, 0.1484, 0.6484, 0.1484, 0.6484, 0.1484, 0.6484, 0.1484, 0.6484, 0.1484, 0.6484, 0.1484, 0.6484, 0.1484, 0.6484, 0.1484, 0.6484, 0.1484, 0.6484, 0.1484, 0.6484, 0.1484, 0.6484, 0.1484, 0.6484, 0.1484, 0.6484, 0.1484, 0.6484, 0.1484, 0.6484, 0.1484, 0.6484, 0.1484, 0.6484, 0.02623, 0.9763, 0.005362, 0.9743, 0.006372, 0.9887, 0.02633, 0.9941, 0.1484, 0.6484, 0.1484, 0.6484, 0.1484, 0.6484, 0.1484, 0.6484, 0.1484, 0.6484, 0.1484, 0.6484, 0.1484, 0.6484, 0.1484, 0.6484, 0.1484, 0.6484, 0.1484, 0.6484, 0.1484, 0.6484, 0.1484, 0.6484, 0.1484, 0.6484, 0.1484, 0.6484, 0.1484, 0.6484, 0.1484, 0.6484, 0.1484, 0.6484, 0.1484, 0.6484, 0.1484, 0.6484, 0.1484, 0.6484, 0.1484, 0.6484, 0.1484, 0.6484, 0.1484, 0.6484, 0.1484, 0.6484, 0.1484, 0.6484, 0.1484, 0.6484, 0.1484, 0.6484, 0.1484, 0.6484, 0.1484, 0.6484, 0.1484, 0.6484, 0.1484, 0.6484, 0.1484, 0.6484, 0.1484, 0.6484, 0.1484, 0.6484, 0.1484, 0.6484, 0.1484, 0.6484, 0.1484, 0.6484, 0.1484, 0.6484, 0.1484, 0.6484, 0.1484, 0.6484, 0.1484, 0.6484, 0.1484, 0.6484, 0.1484, 0.6484, 0.1484, 0.6484, 0.1484, 0.6484, 0.1484, 0.6484, 0.04275, 0.9574, 0.01764, 0.9563, 0.005362, 0.9743, 0.02623, 0.9763, 0.04316, 0.9574, 0.04275, 0.9574, 0.02623, 0.9763, 0.04794, 0.9752, 0.04794, 0.9752, 0.02623, 0.9763, 0.02633, 0.9941, 0.03683, 0.9903, 0.2804, 0.9449, 0.2847, 0.9561, 0.299, 0.9565, 0.2989, 0.9451, 0.2523, 0.9608, 0.2689, 0.9701, 0.2847, 0.9561, 0.2804, 0.9449, 0.2989, 0.9451, 0.299, 0.9565, 0.3136, 0.9542, 0.3178, 0.942, 0.3178, 0.942, 0.3136, 0.9542, 0.33, 0.9669, 0.3452, 0.957, 0.2804, 0.9449, 0.2989, 0.9451, 0.299, 0.9565, 0.2847, 0.9561, 0.2523, 0.9608, 0.2804, 0.9449, 0.2847, 0.9561, 0.2689, 0.9701, 0.2989, 0.9451, 0.3178, 0.942, 0.3136, 0.9542, 0.299, 0.9565, 0.3178, 0.942, 0.3452, 0.957, 0.33, 0.9669, 0.3136, 0.9542, 0.2498, 0.8979, 0.2506, 0.8978, 0.2507, 0.8981, 0.2501, 0.8987, 0.2513, 0.899, 0.251, 0.8981, 0.2513, 0.8979, 0.2521, 0.8982, 0.2521, 0.8971, 0.2513, 0.8976, 0.2511, 0.8973, 0.2513, 0.8967, 0.8314, 0.9152, 0.8297, 0.9614, 0.808, 0.9695, 0.7776, 0.9305, 0.2188, 0.8407, 0.3022, 0.8661, 0.2516, 0.894, 0.2499, 0.8942, 0.2509, 0.8977, 0.2506, 0.8978, 0.2505, 0.8975, 0.2508, 0.8973, 0.2513, 0.8976, 0.2509, 0.8977, 0.2508, 0.8973, 0.2511, 0.8973, 0.2513, 0.8979, 0.251, 0.8981, 0.2509, 0.8977, 0.2513, 0.8976, 0.251, 0.8981, 0.2507, 0.8981, 0.2506, 0.8978, 0.2509, 0.8977, 0.1831, 0.9079, 0.2188, 0.8407, 0.2499, 0.8942, 0.2485, 0.8951, 0.0, 0.0, 0.0, 0.0, 0.0, 0.0, 0.0, 0.0, 0.0, 0.0, 0.0, 0.0, 0.0, 0.0, 0.0, 0.0, 0.8417, 0.739, 0.8314, 0.9152, 0.7776, 0.9305, 0.73, 0.7635, 0.9642, 0.7642, 0.8807, 0.9346, 0.8314, 0.9152, 0.8417, 0.739, 0.8807, 0.9346, 0.8502, 0.971, 0.8297, 0.9614, 0.8314, 0.9152, 0.3022, 0.8661, 0.2521, 0.8971, 0.2513, 0.8967, 0.2516, 0.894, 0.3022, 0.9243, 0.2521, 0.8982, 0.2521, 0.8971, 0.3022, 0.8661, 0.2521, 0.8982, 0.2513, 0.8979, 0.2513, 0.8976, 0.2521, 0.8971, 0.2692, 0.9504, 0.2513, 0.899, 0.2521, 0.8982, 0.3022, 0.9243, 0.2323, 0.9523, 0.2501, 0.8987, 0.2513, 0.899, 0.2692, 0.9504, 0.2501, 0.8987, 0.2507, 0.8981, 0.251, 0.8981, 0.2513, 0.899, 0.1831, 0.9079, 0.2498, 0.8979, 0.2501, 0.8987, 0.2323, 0.9523, 0.2485, 0.8951, 0.2499, 0.8971, 0.2498, 0.8979, 0.1831, 0.9079, 0.2499, 0.8971, 0.2505, 0.8975, 0.2506, 0.8978, 0.2498, 0.8979, 0.0, 0.0, 0.0, 0.0, 0.0, 0.0])
me_cube_008.materials.append(mat_material_001)
me_cube_008.use_remesh_preserve_volume = False
me_cube_008.use_remesh_preserve_attributes = False
me_cube_008.use_mirror_vertex_groups = False
me_cube_008.update()
arm_armature = bpy.data.armatures.new('Armature')  # bones are not reproduced

# ---- objects
ob_cube_001 = bpy.data.objects.new('Cube.001', me_cube_001)
ob_lamp = bpy.data.objects.new('Lamp', light_lamp)
ob_armature = bpy.data.objects.new('Armature', arm_armature)
ob_cube_007 = bpy.data.objects.new('Cube.007', me_cube_008)

# ---- transforms, parenting, visibility, modifiers, constraints
ob_cube_001.location = (-3.055, 0.2778, 1.367)
ob_cube_001.lineart.crease_threshold = 0.0
ob_lamp.location = (4.076, 1.005, 5.904)
ob_lamp.rotation_euler = (0.6503, 0.05522, 1.866)
ob_lamp.lock_rotations_4d = False
ob_lamp.empty_display_type = 'ARROWS'
ob_lamp.color = (0.0, 0.0, 0.0, 0.0)
ob_lamp.lineart.crease_threshold = 0.0
ob_armature.location = (0.008934, 0.002852, 1.053)
ob_armature.scale = (0.1232, 0.1232, 0.1232)
ob_armature.show_in_front = True
ob_armature.lineart.crease_threshold = 0.0
ob_cube_007.parent = ob_armature
ob_cube_007.matrix_parent_inverse = Matrix(((8.114, 0.0, 0.0, -0.07249), (0.0, 8.114, 0.0, -0.02314), (0.0, 0.0, 8.114, -8.545), (0.0, 0.0, 0.0, 1.0)))
ob_cube_007.location = (0.001774, 0.003764, 1.059)
ob_cube_007.scale = (0.1232, 0.1232, 0.1232)
ob_cube_007.lineart.crease_threshold = 0.0
_vg = ob_cube_007.vertex_groups.new(name='Hips')
for _i, _w in zip([62, 63, 64, 65, 67, 68, 71, 72, 75, 76, 77, 84, 85, 86, 87, 108, 110, 111, 114, 115, 120, 121, 132, 133, 134, 135, 140, 141, 237, 238, 239, 240, 241, 243, 246, 247, 248, 249, 252, 253, 256, 257, 260, 261, 262, 270, 271, 272, 273, 294, 296, 297, 298, 300, 301, 306, 307, 318, 319, 320, 321, 322, 327, 328], [0.4818, 0.5047, 0.03389, 0.2988, 0.1198, 0.6873, 0.6572, 0.06734, 0.7233, 0.09707, 0.006605, 0.2239, 0.2395, 0.1917, 0.1664, 0.6327, 0.6249, 0.07455, 0.5877, 0.08792, 0.06703, 0.2424, 0.4939, 0.1872, 0.001336, 0.767, 0.161, 0.2124, 0.5237, 0.5131, 0.06209, 0.4447, 0.6594, 0.6968, 0.1574, 0.003231, 0.09597, 0.8285, 0.03184, 0.6864, 0.6548, 0.07495, 0.7471, 0.1068, 0.01375, 0.2299, 0.2525, 0.185, 0.1601, 0.6335, 0.6705, 0.08829, 0.006206, 0.5933, 0.1033, 0.06659, 0.2443, 0.5155, 0.8812, 0.2606, 0.02089, 0.7602, 0.1497, 0.2219]): _vg.add([_i], _w, 'REPLACE')
_vg = ob_cube_007.vertex_groups.new(name='Spine')
for _i, _w in zip([30, 31, 33, 34, 62, 63, 64, 65, 66, 67, 68, 72, 73, 74, 75, 76, 77, 84, 85, 108, 109, 110, 111, 112, 114, 115, 116, 117, 132, 133, 134, 141, 154, 155, 156, 157, 205, 206, 208, 209, 237, 238, 239, 240, 241, 245, 246, 247, 248, 249, 250, 251, 252, 253, 257, 258, 259, 260, 261, 262, 270, 271, 294, 295, 296, 297, 298, 300, 301, 302, 303, 318, 320, 321, 328, 341, 342, 343, 344, 345, 346], [0.006258, 0.07295, 0.1014, 0.05484, 0.1901, 0.1833, 0.7272, 0.5892, 0.6648, 0.7727, 0.01422, 0.8699, 0.7359, 0.2191, 0.1925, 0.7972, 0.6521, 0.07555, 0.06946, 0.1037, 0.01643, 0.2812, 0.7928, 0.576, 0.05498, 0.8251, 0.692, 0.1895, 0.1787, 0.703, 0.679, 0.06942, 0.02003, 0.1513, 0.02558, 0.1619, 0.005164, 0.06289, 0.09341, 0.04673, 0.1534, 0.1748, 0.7003, 0.4641, 0.08512, 0.6489, 0.7366, 0.7022, 0.8284, 0.1062, 0.2316, 0.7926, 0.9253, 0.01382, 0.8607, 0.7256, 0.2149, 0.1715, 0.7838, 0.6408, 0.07106, 0.05902, 0.1017, 0.0152, 0.2414, 0.7741, 0.5628, 0.04731, 0.8084, 0.6793, 0.1845, 0.159, 0.6375, 0.6584, 0.0623, 0.1546, 0.06092, 0.01819, 0.1485, 0.02325, 0.1583]): _vg.add([_i], _w, 'REPLACE')
_vg = ob_cube_007.vertex_groups.new(name='Chest')
for _i, _w in zip([69, 70, 73, 74, 77, 78, 79, 109, 112, 113, 116, 117, 136, 137, 154, 155, 156, 157, 242, 244, 247, 250, 251, 254, 255, 258, 259, 262, 263, 264, 265, 295, 298, 299, 302, 303, 323, 324, 341, 342, 343, 344, 345, 346, 364, 365, 366, 367, 368, 369, 370, 371], [0.1673, 0.06689, 0.04422, 0.1406, 0.07792, 0.01646, 0.04503, 0.06667, 0.0533, 0.007916, 0.01611, 0.0694, 0.03321, 0.008825, 0.1102, 0.1941, 0.03732, 0.08439, 0.5443, 0.82, 0.1535, 0.4539, 0.07592, 0.1789, 0.07343, 0.04619, 0.14, 0.07972, 0.01255, 0.08373, 0.07372, 0.0707, 0.05493, 0.01181, 0.01773, 0.06892, 0.02602, 0.588, 0.6441, 0.5622, 0.1098, 0.1961, 0.03647, 0.08584, 0.7399, 0.4241, 0.08182, 0.1923, 0.1043, 0.4948, 0.08534, 0.0707]): _vg.add([_i], _w, 'REPLACE')
_vg = ob_cube_007.vertex_groups.new(name='Neck')
for _i, _w in zip([69, 70, 78, 79, 113, 136, 137, 154, 242, 244, 254, 255, 263, 264, 265, 299, 323, 324, 342, 343, 364, 365, 366, 367, 368, 369, 370, 371, 372, 374, 375, 378, 380, 382, 384, 385, 388, 389, 390, 391], [0.0626, 0.161, 0.8216, 0.9181, 0.05188, 0.09857, 0.8466, 0.01608, 0.1869, 0.01711, 0.06307, 0.1311, 0.7981, 0.8231, 0.8107, 0.03619, 0.119, 0.3748, 0.03334, 0.008063, 0.1827, 0.2754, 0.5894, 0.6143, 0.5289, 0.2658, 0.5458, 0.6569, 0.2803, 0.008191, 0.2445, 0.05929, 0.1127, 0.09654, 0.02847, 0.2481, 0.03413, 0.0734, 0.1151, 0.1013]): _vg.add([_i], _w, 'REPLACE')
_vg = ob_cube_007.vertex_groups.new(name='Head')
for _i, _w in zip([78, 137, 263, 264, 265, 366, 368, 370, 371, 372, 373, 374, 375, 376, 377, 378, 379, 380, 381, 382, 383, 384, 385, 386, 387, 388, 389, 390, 391], [0.09043, 0.08374, 0.1178, 0.05607, 0.06918, 0.01173, 0.03123, 0.05002, 0.02276, 0.6967, 0.9797, 0.9678, 0.727, 0.9861, 0.9785, 0.9357, 0.9784, 0.8756, 0.9741, 0.8934, 0.9892, 0.9562, 0.7317, 0.9862, 0.9986, 0.9539, 0.9172, 0.8706, 0.8898]): _vg.add([_i], _w, 'REPLACE')
_vg = ob_cube_007.vertex_groups.new(name='Shoulder.L')
for _i, _w in zip([74, 154, 204, 205, 207, 208, 209, 210, 211, 239, 242, 244, 245, 247, 250, 251, 254, 255, 258, 259, 261, 262, 263, 265, 295, 297, 298, 299, 302, 303, 321, 323, 340, 341, 342, 343, 344, 345, 346, 364, 367, 369, 370, 371], [0.02579, 0.005969, 0.09075, 0.1931, 0.3601, 0.05597, 0.05293, 0.6731, 0.6689, 0.00704, 0.1202, 0.05604, 0.03938, 0.01695, 0.1198, 0.02743, 0.6907, 0.7356, 0.1024, 0.4602, 0.01004, 0.1257, 0.04178, 0.03542, 0.7583, 0.03104, 0.154, 0.8195, 0.111, 0.462, 0.001101, 0.8107, 0.8608, 0.07374, 0.1484, 0.7226, 0.5015, 0.6768, 0.4718, 0.01527, 0.08529, 0.1992, 0.2829, 0.2231]): _vg.add([_i], _w, 'REPLACE')
_vg = ob_cube_007.vertex_groups.new(name='Upperarm.L')
for _i, _w in zip([204, 205, 206, 207, 208, 209, 210, 211, 213, 214, 215, 216, 217, 218, 219, 220, 224, 225, 227, 239, 245, 246, 250, 254, 258, 259, 261, 262, 295, 297, 298, 299, 301, 302, 303, 320, 321, 340, 343, 344, 345, 346], [0.8993, 0.7615, 0.9088, 0.6323, 0.832, 0.8871, 0.3157, 0.313, 0.9886, 0.9592, 0.9561, 0.9565, 0.9583, 0.9842, 0.9586, 0.9667, 0.01346, 0.03894, 0.0188, 0.1821, 0.2594, 0.04107, 0.01067, 0.02068, 0.0773, 0.1239, 0.01651, 0.09319, 0.11, 0.05582, 0.18, 0.08618, 0.0009067, 0.1364, 0.2506, 0.017, 0.2576, 0.1006, 0.07101, 0.1059, 0.2193, 0.2547]): _vg.add([_i], _w, 'REPLACE')
_vg = ob_cube_007.vertex_groups.new(name='LowerArm.L')
for _i, _w in zip([176, 187, 189, 193, 199, 200, 201, 202, 203, 212, 214, 215, 216, 220, 221, 222, 223, 224, 225, 226, 227, 228, 229, 230, 231, 232, 233, 234, 235, 236], [0.056, 0.4465, 0.6004, 0.2362, 0.4772, 0.2131, 0.1009, 0.6907, 0.1555, 0.5319, 0.02044, 0.02038, 0.0156, 0.01242, 0.9823, 0.9851, 0.9783, 0.9676, 0.955, 0.9874, 0.9652, 0.9928, 0.9978, 0.9921, 0.9858, 0.9858, 0.9963, 0.9818, 0.9902, 0.9929]): _vg.add([_i], _w, 'REPLACE')
_vg = ob_cube_007.vertex_groups.new(name='Hand.L')
for _i, _w in zip([176, 178, 183, 184, 186, 187, 189, 191, 193, 194, 196, 199, 200, 201, 202, 203, 212], [0.02699, 0.02797, 0.3848, 0.1215, 0.1185, 0.4706, 0.2875, 0.973, 0.6623, 0.07884, 0.1704, 0.4198, 0.6561, 0.832, 0.2134, 0.3183, 0.3887]): _vg.add([_i], _w, 'REPLACE')
_vg = ob_cube_007.vertex_groups.new(name='Fingers.L')
for _i, _w in zip([175, 176, 178, 179, 180, 181, 182, 183, 184, 185, 186, 188, 189, 190, 192, 193, 194, 195, 196, 197, 198, 199, 200, 201, 202, 212], [0.1669, 0.08236, 0.239, 0.03314, 0.03374, 0.06042, 0.03055, 0.5802, 0.8454, 0.8035, 0.6515, 0.007255, 0.06454, 0.003928, 0.1166, 0.07455, 0.5758, 0.1764, 0.7365, 0.07612, 0.9082, 0.06712, 0.02463, 0.03609, 0.01473, 0.039]): _vg.add([_i], _w, 'REPLACE')
_vg = ob_cube_007.vertex_groups.new(name='FingerTips.L')
for _i, _w in zip([175, 178, 179, 180, 181, 182, 185, 186, 188, 190, 192, 194, 195, 196, 197, 198], [0.01211, 0.02331, 0.1023, 0.2369, 0.07859, 0.1148, 0.06331, 0.08601, 0.9718, 0.9872, 0.8758, 0.3321, 0.7923, 0.06853, 0.9145, 0.06081]): _vg.add([_i], _w, 'REPLACE')
_vg = ob_cube_007.vertex_groups.new(name='Thumb.L')
for _i, _w in zip([175, 176, 177, 178, 179, 180, 181, 182, 185, 186, 187, 189, 193, 199, 200, 202, 203, 212], [0.7111, 0.773, 0.9494, 0.6208, 0.2132, 0.2254, 0.2379, 0.2187, 0.105, 0.1102, 0.0731, 0.02927, 0.00344, 0.01408, 0.09039, 0.05953, 0.5093, 0.01422]): _vg.add([_i], _w, 'REPLACE')
_vg = ob_cube_007.vertex_groups.new(name='ThumbTip.L')
for _i, _w in zip([175, 176, 178, 179, 180, 181, 182], [0.08049, 0.02068, 0.05745, 0.6378, 0.4891, 0.6109, 0.6166]): _vg.add([_i], _w, 'REPLACE')
_vg = ob_cube_007.vertex_groups.new(name='Leg.L')
for _i, _w in zip([68, 71, 108, 114, 135, 237, 238, 240, 241, 243, 246, 249, 253, 256, 257, 260, 270, 271, 272, 273, 274, 275, 276, 277, 282, 283, 285, 286, 287, 288, 289, 290, 291, 292, 293, 294, 296, 300, 301, 306, 307, 308, 309, 312, 314, 315, 316, 317, 318, 319, 320, 322, 327, 328, 329, 330, 334, 335, 336, 337, 338], [0.08782, 0.09419, 0.01509, 0.006004, 0.01898, 0.3071, 0.2922, 0.06721, 0.1273, 0.1548, 0.039, 0.009751, 0.1936, 0.2546, 0.006494, 0.05986, 0.6897, 0.6778, 0.7912, 0.8157, 0.9861, 0.988, 0.9834, 0.9868, 0.02494, 0.07088, 0.004043, 0.9066, 0.9561, 0.9086, 0.916, 0.1453, 0.2953, 0.301, 0.7728, 0.228, 0.07067, 0.327, 0.03242, 0.9183, 0.7171, 0.999, 0.9852, 0.07287, 0.9139, 0.9426, 0.1492, 0.6936, 0.3104, 0.05944, 0.05851, 0.2032, 0.8415, 0.7072, 0.9893, 0.9865, 0.02536, 0.9464, 0.9291, 0.7098, 0.1431]): _vg.add([_i], _w, 'REPLACE')
_vg = ob_cube_007.vertex_groups.new(name='LowerLeg.L')
for _i, _w in zip([266, 267, 268, 269, 278, 279, 280, 281, 282, 283, 284, 285, 286, 287, 288, 289, 290, 291, 292, 293, 304, 305, 310, 311, 312, 313, 314, 315, 316, 317, 325, 326, 331, 332, 333, 334, 335, 336, 337, 338, 339, 349, 352, 353, 356, 357, 363], [0.9814, 0.8321, 0.9981, 0.9505, 0.998, 0.9993, 0.9936, 0.997, 0.9623, 0.929, 0.9833, 0.973, 0.09277, 0.03628, 0.09108, 0.08348, 0.8547, 0.7046, 0.6988, 0.227, 0.9917, 0.8682, 0.9985, 0.9939, 0.927, 0.981, 0.08624, 0.05666, 0.8508, 0.3062, 0.9681, 0.9803, 0.9988, 0.9974, 0.9876, 0.9623, 0.05301, 0.07059, 0.2901, 0.8569, 0.986, 0.4819, 0.4889, 0.1129, 0.1002, 0.1343, 0.9876]): _vg.add([_i], _w, 'REPLACE')
_vg = ob_cube_007.vertex_groups.new(name='Foot.L')
for _i, _w in zip([267, 269, 305, 325, 347, 348, 349, 350, 351, 352, 353, 354, 355, 356, 357, 358, 359, 360, 361, 362], [0.1678, 0.04887, 0.1316, 0.01383, 0.9955, 0.9947, 0.5181, 0.9992, 0.9983, 0.5111, 0.8871, 0.9806, 0.9751, 0.8998, 0.8657, 0.9949, 0.9925, 0.9919, 0.9787, 0.999]): _vg.add([_i], _w, 'REPLACE')
_vg = ob_cube_007.vertex_groups.new(name='Shoulder.R')
for _i, _w in zip([29, 30, 32, 33, 34, 35, 36, 42, 64, 66, 69, 70, 73, 74, 76, 77, 78, 109, 111, 112, 113, 116, 117, 134, 136, 137, 153, 154, 155, 156, 157, 242, 244, 247, 250, 251, 259, 341, 342, 343, 364, 365, 366, 367, 368], [0.1039, 0.2058, 0.9247, 0.0616, 0.06002, 0.8015, 0.7987, 0.004697, 0.006981, 0.03892, 0.7122, 0.7241, 0.09925, 0.4566, 0.008148, 0.1243, 0.04068, 0.7953, 0.02895, 0.153, 0.8343, 0.1084, 0.4601, 0.001365, 0.8413, 0.02604, 0.943, 0.7185, 0.5059, 0.6787, 0.476, 0.1115, 0.05708, 0.01626, 0.1184, 0.02589, 0.02445, 0.07392, 0.1459, 0.004165, 0.01076, 0.2678, 0.2667, 0.07357, 0.3132]): _vg.add([_i], _w, 'REPLACE')
_vg = ob_cube_007.vertex_groups.new(name='Upperarm.R')
for _i, _w in zip([29, 30, 31, 32, 33, 34, 35, 36, 38, 39, 40, 41, 42, 43, 44, 45, 49, 50, 52, 64, 66, 67, 69, 73, 74, 76, 77, 109, 111, 112, 113, 116, 117, 133, 134, 154, 155, 156, 157, 250], [0.8859, 0.749, 0.8928, 0.06768, 0.8195, 0.8723, 0.187, 0.184, 0.9917, 0.9568, 0.9562, 0.9582, 0.9568, 0.9811, 0.9638, 0.9629, 0.008, 0.03082, 0.01226, 0.1742, 0.2484, 0.0378, 0.003663, 0.07279, 0.1216, 0.01129, 0.08862, 0.07735, 0.05184, 0.1737, 0.06545, 0.1296, 0.2463, 0.0169, 0.2466, 0.06911, 0.1016, 0.2143, 0.2497, 0.009132]): _vg.add([_i], _w, 'REPLACE')
_vg = ob_cube_007.vertex_groups.new(name='LowerArm.R')
for _i, _w in zip([1, 12, 14, 16, 18, 24, 25, 26, 27, 28, 37, 39, 40, 41, 45, 46, 47, 48, 49, 50, 51, 52, 53, 54, 55, 56, 57, 58, 59, 60, 61], [0.0658, 0.4143, 0.5766, 0.0693, 0.247, 0.4762, 0.07257, 0.1106, 0.6895, 0.1194, 0.5241, 0.02373, 0.01952, 0.01289, 0.01874, 0.9836, 0.9838, 0.9787, 0.9704, 0.9591, 0.9863, 0.9687, 0.9915, 0.9974, 0.9926, 0.9847, 0.9855, 0.9973, 0.9834, 0.9889, 0.9912]): _vg.add([_i], _w, 'REPLACE')
_vg = ob_cube_007.vertex_groups.new(name='Hand.R')
for _i, _w in zip([1, 3, 8, 9, 11, 12, 14, 16, 18, 19, 21, 24, 25, 26, 27, 28, 37], [0.02455, 0.02829, 0.3773, 0.1098, 0.121, 0.5075, 0.3052, 0.7653, 0.6346, 0.07835, 0.1677, 0.4159, 0.8633, 0.8009, 0.2208, 0.3601, 0.3973]): _vg.add([_i], _w, 'REPLACE')
_vg = ob_cube_007.vertex_groups.new(name='Fingers.R')
for _i, _w in zip([0, 1, 2, 3, 4, 5, 6, 7, 8, 9, 10, 11, 13, 14, 16, 17, 18, 19, 20, 21, 22, 23, 24, 25, 26, 27, 37], [0.1624, 0.08276, 0.01736, 0.2349, 0.0401, 0.05288, 0.06202, 0.03949, 0.5829, 0.8454, 0.7842, 0.6394, 0.002706, 0.06423, 0.1363, 0.1126, 0.08674, 0.5697, 0.1711, 0.7335, 0.07242, 0.9134, 0.06777, 0.01157, 0.06006, 0.01336, 0.03886]): _vg.add([_i], _w, 'REPLACE')
_vg = ob_cube_007.vertex_groups.new(name='FingerTips.R')
for _i, _w in zip([3, 10, 11, 13, 15, 17, 19, 20, 21, 22, 23], [0.01229, 0.06746, 0.0887, 0.9737, 0.9891, 0.8798, 0.3375, 0.7966, 0.07187, 0.9171, 0.05702]): _vg.add([_i], _w, 'REPLACE')
_vg = ob_cube_007.vertex_groups.new(name='Thumb.R')
for _i, _w in zip([0, 1, 2, 3, 4, 5, 6, 7, 8, 10, 11, 12, 14, 16, 18, 24, 25, 26, 27, 28, 37], [0.7178, 0.7628, 0.9223, 0.6201, 0.237, 0.287, 0.2517, 0.2426, 0.004427, 0.1133, 0.1149, 0.06817, 0.04545, 0.00434, 0.01303, 0.02417, 0.01393, 0.005444, 0.05342, 0.5036, 0.0134]): _vg.add([_i], _w, 'REPLACE')
_vg = ob_cube_007.vertex_groups.new(name='ThumbTip.R')
for _i, _w in zip([0, 1, 3, 4, 5, 6, 7], [0.09155, 0.03172, 0.06343, 0.7067, 0.6445, 0.6649, 0.6958]): _vg.add([_i], _w, 'REPLACE')
_vg = ob_cube_007.vertex_groups.new(name='Leg.R')
for _i, _w in zip([62, 63, 65, 67, 68, 71, 72, 75, 84, 85, 86, 87, 88, 89, 90, 91, 96, 97, 99, 100, 101, 102, 103, 104, 105, 106, 107, 108, 110, 114, 115, 120, 121, 122, 123, 126, 128, 129, 130, 131, 132, 133, 135, 140, 141, 142, 143, 147, 148, 149, 150, 151, 241, 243, 249, 253, 256, 294, 300, 319, 322], [0.311, 0.2923, 0.08357, 0.04526, 0.1918, 0.2518, 0.006291, 0.06243, 0.6914, 0.68, 0.7833, 0.8085, 0.9869, 0.9867, 0.9843, 0.9856, 0.02053, 0.074, 0.009367, 0.9093, 0.9523, 0.9131, 0.912, 0.1383, 0.3041, 0.2942, 0.7641, 0.2268, 0.07563, 0.3259, 0.03363, 0.9172, 0.7156, 0.9988, 0.985, 0.07233, 0.9127, 0.9415, 0.1508, 0.6898, 0.3119, 0.06591, 0.1961, 0.8294, 0.7096, 0.9879, 0.9876, 0.03413, 0.9415, 0.9359, 0.6975, 0.1306, 0.1262, 0.1531, 0.01109, 0.08707, 0.09323, 0.01476, 0.005613, 0.05764, 0.01826]): _vg.add([_i], _w, 'REPLACE')
_vg = ob_cube_007.vertex_groups.new(name='LowerLeg.R')
for _i, _w in zip([80, 81, 82, 83, 92, 93, 94, 95, 96, 97, 98, 99, 100, 101, 102, 103, 104, 105, 106, 107, 118, 119, 124, 125, 126, 127, 128, 129, 130, 131, 138, 139, 144, 145, 146, 147, 148, 149, 150, 151, 152, 160, 163, 164, 167, 168, 174], [0.9854, 0.9366, 0.9965, 0.9027, 0.9985, 0.9992, 0.9965, 0.9963, 0.9646, 0.9259, 0.9844, 0.9703, 0.09006, 0.04369, 0.08657, 0.08743, 0.8616, 0.6958, 0.7056, 0.2357, 0.9938, 0.8949, 0.9987, 0.9952, 0.9276, 0.9807, 0.0874, 0.05764, 0.8492, 0.31, 0.9851, 0.9696, 0.9983, 0.9986, 0.9899, 0.9579, 0.05784, 0.06382, 0.3024, 0.8694, 0.9924, 0.4822, 0.4885, 0.1127, 0.09991, 0.1454, 0.9933]): _vg.add([_i], _w, 'REPLACE')
_vg = ob_cube_007.vertex_groups.new(name='Foot.R')
for _i, _w in zip([81, 83, 119, 139, 158, 159, 160, 161, 162, 163, 164, 165, 166, 167, 168, 169, 170, 171, 172, 173], [0.06333, 0.09724, 0.105, 0.01066, 0.9964, 0.9952, 0.5178, 0.9991, 0.9982, 0.5115, 0.8873, 0.9767, 0.9797, 0.9001, 0.8546, 0.9934, 0.9942, 0.9915, 0.9789, 0.9987]): _vg.add([_i], _w, 'REPLACE')
_m = ob_cube_007.modifiers.new('Armature', 'ARMATURE')
_m.object = ob_armature

# ---- collection membership
col_collection_1.objects.link(ob_cube_001)
col_collection_1.objects.link(ob_lamp)
col_collection_3.objects.link(ob_armature)
col_collection_5.objects.link(ob_cube_007)

# ---- scene / render settings (as saved in the file)
scene.frame_start = 1; scene.frame_end = 250; scene.frame_set(1)
scene.render.engine = 'BLENDER_EEVEE_NEXT'
scene.render.resolution_percentage = 50
scene.render.dither_intensity = 0.0
scene.cycles.use_denoising = False
scene.cycles.samples = 128
scene.cycles.sampling_pattern = 'TABULATED_SOBOL'
scene.cycles.use_adaptive_sampling = False
scene.cycles.use_light_tree = False
scene.cycles.blur_glossy = 0.0
scene.cycles.sample_clamp_indirect = 0.0
scene.view_settings.view_transform = 'Standard'
bpy.context.view_layer.update()

# ---- added for rendering (the .blend has no active camera): camera
cam_auto = bpy.data.cameras.new('AutoCamera')
cam_auto.lens = 50.0
cam_auto.sensor_width = 36.0
cam_auto.clip_end = 1000.0
ob_auto_camera = bpy.data.objects.new('AutoCamera', cam_auto)
scene.collection.objects.link(ob_auto_camera)
ob_auto_camera.location = (2.45935, -4.45979, 4.03936)
ob_auto_camera.rotation_euler = (1.09748, -7.21219e-08, 0.694738)
scene.camera = ob_auto_camera
bpy.context.view_layer.update()

